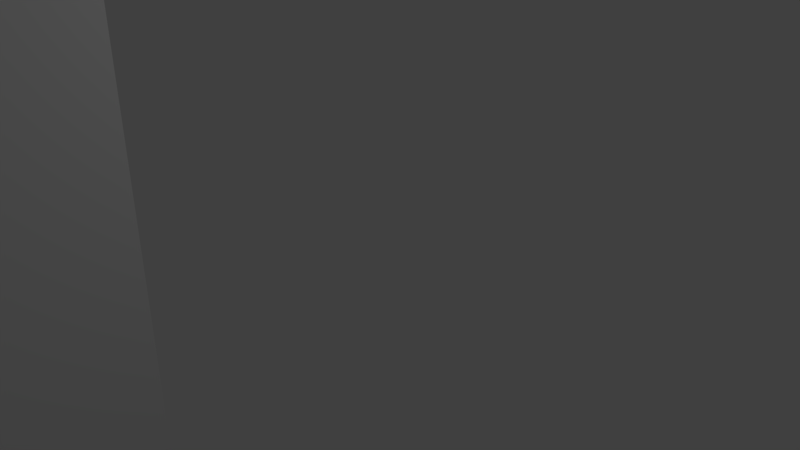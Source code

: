 # Source: SouthWall.blend  (saved by Blender 2.78.0; exported with 4.5.12 LTS)
import bpy
from mathutils import Matrix  # noqa: F401  (used for matrix-valued properties, if any)

bpy.ops.wm.read_factory_settings(use_empty=True)
scene = bpy.context.scene
scene.name = 'Scene'

# ---- collections
col_collection_1 = bpy.data.collections.new('Collection 1'); scene.collection.children.link(col_collection_1)

# ---- materials (node trees are filled in below, after node groups)
mat_material = bpy.data.materials.new('Material')
mat_material.alpha_threshold = 0.0
mat_material.use_transparent_shadow = False
mat_material.roughness = 0.5
mat_material.line_color = (0.0, 0.0, 0.0, 1.0)

# ---- material node trees

# ---- world
world_world = bpy.data.worlds.new('World'); scene.world = world_world
world_world.color = (0.05088, 0.05088, 0.05088)
world_world.use_sun_shadow = False
world_world.sun_shadow_jitter_overblur = 0.0
world_world.cycles.sampling_method = 'MANUAL'

# ---- cameras
cam_camera = bpy.data.cameras.new('Camera')
cam_camera.clip_end = 100.0
cam_camera.lens = 35.0
cam_camera.sensor_width = 32.0
cam_camera.sensor_height = 18.0
cam_camera.ortho_scale = 7.314
cam_camera.dof.focus_distance = 0.0
cam_camera.dof.aperture_fstop = 128.0

# ---- lights
light_lamp = bpy.data.lights.new('Lamp', 'POINT')
light_lamp.transmission_factor = 0.0
light_lamp.cutoff_distance = 30.0
light_lamp.energy = 100.0
light_lamp.shadow_buffer_clip_start = 1.001
light_lamp.shadow_soft_size = 0.1
light_lamp.shadow_maximum_resolution = 0.006
light_lamp.use_absolute_resolution = True

# ---- meshes
me_cube_012 = bpy.data.meshes.new('Cube.012')
me_cube_012.from_pydata([(0.002537, -6.866, -3.8), (-0.09246, -6.866, -3.8), (0.002537, -6.866, 3.8), (-0.09246, -6.866, 3.8), (0.002537, -6.866, 0.0), (-0.09246, -6.866, 0.0), (0.002537, -3.541, -3.8), (-0.04496, -6.866, -3.8), (0.002537, -6.866, 1.9), (-0.09246, -6.866, 1.9), (0.002537, -3.541, 3.8), (-0.04496, -6.866, 3.8), (0.002537, -6.866, -1.9), (-0.09246, -3.541, -3.8), (-0.09246, -6.866, -1.9), (-0.09246, -3.541, 3.8), (0.002537, -5.203, -3.8), (-0.06871, -6.866, -3.8), (0.002537, -6.866, 2.85), (-0.09246, -6.866, 2.85), (0.002537, -5.203, 3.8), (-0.06871, -6.866, 3.8), (0.002537, -6.866, -0.95), (-0.09246, -1.878, -3.8), (-0.09246, -6.866, -0.95), (-0.09246, -1.878, 3.8), (-0.09246, -1.878, 0.0), (0.002537, -1.878, -3.8), (-0.02121, -6.866, -3.8), (0.002537, -6.866, 0.95), (-0.09246, -6.866, 0.95), (0.002537, -1.878, 3.8), (-0.02121, -6.866, 3.8), (0.002537, -6.866, -2.85), (-0.09246, -5.203, -3.8), (-0.09246, -6.866, -2.85), (-0.09246, -5.203, 3.8), (0.002537, -1.878, 0.0), (0.002537, -1.878, -1.9), (-0.09246, -1.878, 1.9), (-0.09246, -1.878, -1.9), (0.002537, -1.878, 1.9), (0.002537, -1.878, 2.85), (0.002537, -1.878, 0.95), (-0.09246, -1.878, -2.85), (-0.09246, -1.878, 0.95), (0.002537, -1.878, -0.95), (0.002537, -1.878, -2.85), (-0.09246, -1.878, 2.85), (-0.09246, -1.878, -0.95), (0.002537, -6.034, -3.8), (-0.08059, -6.866, -3.8), (0.002537, -6.866, 3.325), (-0.09246, -6.866, 3.325), (0.002537, -6.034, 3.8), (-0.08059, -6.866, 3.8), (0.002537, -6.866, -0.475), (-0.09246, -6.866, -0.475), (0.002537, -2.709, -3.8), (-0.03309, -6.866, -3.8), (0.002537, -6.866, 1.425), (-0.09246, -6.866, 1.425), (0.002537, -2.709, 3.8), (-0.03309, -6.866, 3.8), (0.002537, -6.866, -2.375), (-0.09246, -4.372, -3.8), (-0.09246, -6.866, -2.375), (-0.09246, -4.372, 3.8), (0.002537, -4.372, -3.8), (-0.05684, -6.866, -3.8), (0.002537, -6.866, 2.375), (-0.09246, -6.866, 2.375), (0.002537, -4.372, 3.8), (-0.05684, -6.866, 3.8), (0.002537, -6.866, -1.425), (-0.09246, -2.709, -3.8), (-0.09246, -6.866, -1.425), (-0.09246, -2.709, 3.8), (-0.009338, -6.866, -3.8), (0.002537, -6.866, 0.475), (-0.09246, -6.866, 0.475), (-0.009338, -6.866, 3.8), (0.002537, -6.866, -3.325), (-0.09246, -6.034, -3.8), (-0.09246, -6.866, -3.325), (-0.09246, -6.034, 3.8), (0.002537, -1.878, 2.375), (0.002537, -1.878, 3.325), (0.002537, -1.878, 0.475), (0.002537, -1.878, 1.425), (-0.09246, -1.878, -3.325), (-0.09246, -1.878, -2.375), (-0.09246, -1.878, 0.475), (-0.09246, -1.878, 1.425), (0.002537, -1.878, -1.425), (0.002537, -1.878, -0.475), (0.002537, -1.878, -3.325), (0.002537, -1.878, -2.375), (-0.09246, -1.878, 2.375), (-0.09246, -1.878, 3.325), (-0.09246, -1.878, -1.425), (-0.09246, -1.878, -0.475), (0.002537, -6.45, -3.8), (-0.08653, -6.866, -3.8), (0.002537, -6.866, 3.562), (-0.09246, -6.866, 3.562), (0.002537, -6.45, 3.8), (-0.08653, -6.866, 3.8), (0.002537, -6.866, -0.2375), (-0.09246, -6.866, -0.2375), (0.002537, -6.45, 0.0), (0.002537, -3.125, -3.8), (-0.03903, -6.866, -3.8), (0.002537, -6.866, 1.663), (-0.09246, -6.866, 1.663), (0.002537, -3.125, 3.8), (-0.03903, -6.866, 3.8), (0.002537, -6.866, -2.138), (-0.09246, -3.956, -3.8), (-0.09246, -6.866, -2.138), (-0.09246, -3.956, 3.8), (0.002537, -6.45, -1.9), (0.002537, -3.541, -3.562), (-0.09246, -3.541, -3.562), (0.002537, -6.45, 1.9), (0.002537, -4.787, -3.8), (-0.06278, -6.866, -3.8), (0.002537, -6.866, 2.612), (-0.09246, -6.866, 2.612), (0.002537, -4.788, 3.8), (-0.06278, -6.866, 3.8), (0.002537, -6.866, -1.188), (-0.09246, -2.294, -3.8), (-0.09246, -6.866, -1.188), (-0.09246, -2.294, 3.8), (0.002537, -1.463, -3.8), (-0.01528, -6.866, -3.8), (0.002537, -6.866, 0.7125), (-0.09246, -6.866, 0.7125), (0.002537, -1.463, 3.8), (-0.01528, -6.866, 3.8), (0.002537, -6.866, -3.087), (-0.09246, -5.619, -3.8), (-0.09246, -6.866, -3.087), (-0.09246, -5.619, 3.8), (0.002537, -1.463, 0.0), (0.002537, -1.463, -1.9), (0.002537, -1.463, 1.9), (0.002537, -1.463, 2.85), (0.002537, -1.878, 2.138), (0.002537, -1.878, 3.087), (0.002537, -1.463, 0.95), (0.002537, -1.878, 0.2375), (0.002537, -1.878, 1.188), (0.002537, -6.45, 0.95), (-0.09246, -5.203, -3.562), (-0.09246, -1.878, -3.562), (-0.09246, -1.878, -2.612), (-0.09246, -1.878, 0.2375), (-0.09246, -1.878, 1.188), (0.002537, -1.463, -0.95), (0.002537, -1.878, -1.663), (0.002537, -1.878, -0.7125), (0.002537, -1.463, -2.85), (0.002537, -1.878, -3.562), (0.002537, -1.878, -2.612), (0.002537, -6.45, -2.85), (0.002537, -5.203, -3.562), (0.002537, -6.45, -0.95), (-0.09246, -1.878, 2.138), (-0.09246, -1.878, 3.087), (-0.09246, -1.878, -1.663), (-0.09246, -1.878, -0.7125), (0.002537, -6.45, 2.85), (0.002537, -5.619, -3.8), (-0.07465, -6.866, -3.8), (0.002537, -6.866, 3.087), (-0.09246, -6.866, 3.087), (0.002537, -5.619, 3.8), (-0.07465, -6.866, 3.8), (0.002537, -6.866, -0.7125), (-0.09246, -1.462, -3.8), (-0.09246, -6.866, -0.7125), (-0.09246, -1.462, 3.8), (-0.09246, -1.462, 0.0), (0.002537, -2.294, -3.8), (-0.02715, -6.866, -3.8), (0.002537, -6.866, 1.188), (-0.09246, -6.866, 1.188), (0.002537, -2.294, 3.8), (-0.02715, -6.866, 3.8), (0.002537, -6.866, -2.612), (-0.09246, -4.787, -3.8), (-0.09246, -6.866, -2.612), (-0.09246, -4.787, 3.8), (-0.09246, -1.462, 1.9), (-0.09246, -1.462, -1.9), (0.002537, -3.956, -3.8), (-0.0509, -6.866, -3.8), (0.002537, -6.866, 2.138), (-0.09246, -6.866, 2.138), (0.002537, -3.956, 3.8), (-0.0509, -6.866, 3.8), (0.002537, -6.866, -1.663), (-0.09246, -3.125, -3.8), (-0.09246, -6.866, -1.663), (-0.09246, -3.125, 3.8), (-0.003401, -6.866, -3.8), (0.002537, -6.866, 0.2375), (-0.09246, -6.866, 0.2375), (-0.003401, -6.866, 3.8), (0.002537, -6.866, -3.562), (-0.09246, -6.45, -3.8), (-0.09246, -6.866, -3.562), (-0.09246, -6.45, 3.8), (-0.09246, -6.45, 0.0), (-0.09246, -6.45, 1.9), (-0.09246, -3.541, 3.562), (-0.09246, -6.45, -1.9), (0.002537, -3.541, 3.562), (0.002537, -1.878, 2.612), (0.002537, -1.878, 3.562), (0.002537, -1.878, 0.7125), (0.002537, -1.878, 1.663), (-0.09246, -6.45, -0.95), (-0.09246, -6.45, -2.85), (-0.09246, -1.462, -2.85), (-0.09246, -1.878, -3.087), (-0.09246, -1.878, -2.138), (-0.09246, -6.45, 2.85), (-0.09246, -5.203, 3.562), (-0.09246, -6.45, 0.95), (-0.09246, -1.462, 0.95), (-0.09246, -1.878, 0.7125), (-0.09246, -1.878, 1.663), (0.002537, -1.878, -1.188), (0.002537, -1.878, -0.2375), (0.002537, -1.878, -3.087), (0.002537, -1.878, -2.138), (-0.09246, -1.462, 2.85), (-0.09246, -1.878, 2.612), (-0.09246, -1.878, 3.562), (-0.09246, -1.462, -0.95), (-0.09246, -1.878, -1.188), (-0.09246, -1.878, -0.2375), (0.002537, -5.203, 3.562), (0.002537, -4.372, 3.562), (0.002537, -6.45, 2.375), (-0.09246, -1.462, -1.425), (-0.09246, -2.709, 3.562), (-0.09246, -1.462, 2.375), (0.002537, -6.45, -1.425), (0.002537, -4.372, -3.562), (0.002537, -6.45, -3.325), (0.002537, -6.034, -3.562), (0.002537, -1.463, -2.375), (0.002537, -1.463, -3.325), (0.002537, -2.709, -3.562), (0.002537, -1.463, -0.475), (0.002537, -1.463, -1.425), (-0.09246, -1.462, 0.475), (-0.09246, -6.45, 1.425), (-0.09246, -6.45, 0.475), (-0.09246, -6.45, 3.325), (-0.09246, -6.034, 3.562), (-0.09246, -6.45, 2.375), (-0.09246, -2.709, -3.562), (-0.09246, -1.462, -3.325), (-0.09246, -6.45, -2.375), (-0.09246, -6.45, -3.325), (-0.09246, -6.034, -3.562), (-0.09246, -4.372, -3.562), (-0.09246, -6.45, -0.475), (-0.09246, -6.45, -1.425), (0.002537, -6.45, 0.475), (0.002537, -1.463, 1.425), (0.002537, -1.463, 0.475), (0.002537, -1.463, 3.325), (0.002537, -1.463, 2.375), (0.002537, -2.709, 3.562), (0.002537, -6.45, 1.425), (-0.09246, -1.462, -2.375), (-0.09246, -4.372, 3.562), (-0.09246, -1.462, 1.425), (0.002537, -6.45, -2.375), (0.002537, -6.45, -0.475), (-0.09246, -1.462, 3.325), (-0.09246, -1.462, -0.475), (0.002537, -6.45, 3.325), (0.002537, -6.034, 3.562), (0.002537, -5.619, 3.562), (0.002537, -6.45, 3.087), (-0.09246, -1.462, -0.2375), (-0.09246, -1.462, -0.7125), (-0.09246, -1.462, 3.562), (-0.09246, -1.462, 3.087), (0.002537, -6.45, -0.7125), (0.002537, -6.45, -2.612), (-0.09246, -1.462, 1.663), (-0.09246, -1.462, 1.188), (-0.09246, -4.787, 3.562), (-0.09246, -1.462, -2.138), (-0.09246, -1.462, -2.612), (0.002537, -6.45, 1.188), (0.002537, -2.294, 3.562), (0.002537, -1.463, 2.138), (0.002537, -1.463, 3.087), (0.002537, -1.463, 0.2375), (0.002537, -1.463, 1.188), (0.002537, -6.45, 0.2375), (-0.09246, -6.45, -1.188), (-0.09246, -6.45, -1.663), (-0.09246, -6.45, -0.2375), (-0.09246, -6.45, -0.7125), (-0.09246, -4.787, -3.562), (-0.09246, -3.956, -3.562), (-0.09246, -6.45, -3.087), (-0.09246, -6.45, -3.562), (-0.09246, -5.619, -3.562), (-0.09246, -6.45, -2.138), (-0.09246, -6.45, -2.612), (-0.09246, -1.462, -3.087), (-0.09246, -1.462, -3.562), (-0.09246, -3.125, -3.562), (-0.09246, -2.294, -3.562), (-0.09246, -6.45, 2.612), (-0.09246, -6.45, 2.138), (-0.09246, -6.45, 3.562), (-0.09246, -6.45, 3.087), (-0.09246, -6.45, 0.7125), (-0.09246, -6.45, 0.2375), (-0.09246, -6.45, 1.663), (-0.09246, -6.45, 1.188), (-0.09246, -1.462, 0.7125), (-0.09246, -1.462, 0.2375), (0.002537, -1.463, -1.663), (0.002537, -1.463, -0.7125), (0.002537, -2.294, -3.562), (0.002537, -3.125, -3.562), (0.002537, -1.463, -3.562), (0.002537, -1.463, -2.612), (0.002537, -5.619, -3.562), (0.002537, -6.45, -3.562), (0.002537, -3.956, -3.562), (0.002537, -4.787, -3.562), (0.002537, -6.45, -1.663), (-0.09246, -1.462, 2.612), (-0.09246, -1.462, 2.138), (-0.09246, -3.125, 3.562), (-0.09246, -1.462, -1.188), (-0.09246, -1.462, -1.663), (0.002537, -6.45, 2.138), (0.002537, -3.956, 3.562), (0.002537, -4.788, 3.562), (0.002537, -6.45, 2.612), (-0.09246, -2.294, 3.562), (0.002537, -6.45, -1.188), (0.002537, -6.45, -3.087), (0.002537, -1.463, -2.138), (0.002537, -1.463, -3.087), (0.002537, -1.463, -0.2375), (0.002537, -1.463, -1.188), (-0.09246, -5.619, 3.562), (0.002537, -6.45, 0.7125), (0.002537, -1.463, 1.663), (0.002537, -1.463, 0.7125), (0.002537, -1.463, 3.562), (0.002537, -1.463, 2.612), (0.002537, -3.125, 3.562), (0.002537, -6.45, 1.663), (-0.09246, -3.956, 3.562), (0.002537, -6.45, -2.138), (0.002537, -6.45, -0.2375), (0.002537, -6.45, 3.562), (0.002537, -6.45, -3.8), (0.002537, -6.866, -3.8), (0.002537, -6.866, 3.562), (0.002537, -6.866, 3.8), (0.002537, -6.45, 3.8), (0.002537, -6.866, -0.2375), (0.002537, -6.866, 0.0), (0.002537, -3.125, -3.8), (0.002537, -3.541, -3.8), (0.002537, -6.866, 1.663), (0.002537, -6.866, 1.9), (0.002537, -3.125, 3.8), (0.002537, -3.541, 3.8), (0.002537, -6.866, -2.138), (0.002537, -6.866, -1.9), (0.002537, -4.787, -3.8), (0.002537, -5.203, -3.8), (0.002537, -6.866, 2.612), (0.002537, -6.866, 2.85), (0.002537, -4.788, 3.8), (0.002537, -5.203, 3.8), (0.002537, -6.866, -1.188), (0.002537, -6.866, -0.95), (0.002537, -1.463, -3.8), (0.002537, -1.878, -3.8), (0.002537, -6.866, 0.7125), (0.002537, -6.866, 0.95), (0.002537, -1.463, 3.8), (0.002537, -1.878, 3.8), (0.002537, -6.866, -3.087), (0.002537, -6.866, -2.85), (0.002537, -1.878, 2.138), (0.002537, -1.878, 1.9), (0.002537, -1.878, 3.087), (0.002537, -1.878, 2.85), (0.002537, -1.878, 0.2375), (0.002537, -1.878, 0.0), (0.002537, -1.878, 1.188), (0.002537, -1.878, 0.95), (0.002537, -1.878, -1.663), (0.002537, -1.878, -1.9), (0.002537, -1.878, -0.7125), (0.002537, -1.878, -0.95), (0.002537, -1.878, -3.562), (0.002537, -1.878, -2.612), (0.002537, -1.878, -2.85), (0.002537, -5.619, -3.8), (0.002537, -6.034, -3.8), (0.002537, -6.866, 3.087), (0.002537, -6.866, 3.325), (0.002537, -5.619, 3.8), (0.002537, -6.034, 3.8), (0.002537, -6.866, -0.7125), (0.002537, -6.866, -0.475), (0.002537, -2.294, -3.8), (0.002537, -2.709, -3.8), (0.002537, -6.866, 1.188), (0.002537, -6.866, 1.425), (0.002537, -2.294, 3.8), (0.002537, -2.709, 3.8), (0.002537, -6.866, -2.612), (0.002537, -6.866, -2.375), (0.002537, -3.956, -3.8), (0.002537, -4.372, -3.8), (0.002537, -6.866, 2.138), (0.002537, -6.866, 2.375), (0.002537, -3.956, 3.8), (0.002537, -4.372, 3.8), (0.002537, -6.866, -1.663), (0.002537, -6.866, -1.425), (0.002537, -6.866, 0.2375), (0.002537, -6.866, 0.475), (0.002537, -6.866, -3.562), (0.002537, -6.866, -3.325), (0.002537, -1.878, 2.612), (0.002537, -1.878, 2.375), (0.002537, -1.878, 3.562), (0.002537, -1.878, 3.325), (0.002537, -1.878, 0.7125), (0.002537, -1.878, 0.475), (0.002537, -1.878, 1.663), (0.002537, -1.878, 1.425), (0.002537, -1.878, -1.188), (0.002537, -1.878, -1.425), (0.002537, -1.878, -0.2375), (0.002537, -1.878, -0.475), (0.002537, -1.878, -3.087), (0.002537, -1.878, -3.325), (0.002537, -1.878, -2.138), (0.002537, -1.878, -2.375), (0.002537, -5.619, 3.562), (0.002537, -6.034, 3.562), (0.002537, -5.203, 3.562), (0.002537, -6.45, 3.087), (0.002537, -6.45, 2.85), (0.002537, -6.45, 3.325), (0.002537, -6.45, -0.7125), (0.002537, -6.45, -0.95), (0.002537, -6.45, -0.475), (0.002537, -6.45, -2.612), (0.002537, -6.45, -2.85), (0.002537, -6.45, -2.375), (0.002537, -6.45, 1.188), (0.002537, -6.45, 0.95), (0.002537, -6.45, 1.425), (0.002537, -2.294, 3.562), (0.002537, -2.709, 3.562), (0.002537, -1.463, 2.138), (0.002537, -1.463, 1.9), (0.002537, -1.463, 2.375), (0.002537, -1.463, 3.087), (0.002537, -1.463, 2.85), (0.002537, -1.463, 3.325), (0.002537, -1.463, 0.2375), (0.002537, -1.463, 0.0), (0.002537, -1.463, 0.475), (0.002537, -1.463, 1.188), (0.002537, -1.463, 0.95), (0.002537, -1.463, 1.425), (0.002537, -6.45, 0.2375), (0.002537, -6.45, 0.0), (0.002537, -6.45, 0.475), (0.002537, -1.463, -1.663), (0.002537, -1.463, -1.9), (0.002537, -1.463, -1.425), (0.002537, -1.463, -0.7125), (0.002537, -1.463, -0.95), (0.002537, -1.463, -0.475), (0.002537, -2.294, -3.562), (0.002537, -2.709, -3.562), (0.002537, -3.125, -3.562), (0.002537, -3.541, -3.562), (0.002537, -1.463, -3.562), (0.002537, -1.463, -3.325), (0.002537, -1.463, -2.612), (0.002537, -1.463, -2.85), (0.002537, -1.463, -2.375), (0.002537, -5.619, -3.562), (0.002537, -6.034, -3.562), (0.002537, -5.203, -3.562), (0.002537, -6.45, -3.562), (0.002537, -6.45, -3.325), (0.002537, -3.956, -3.562), (0.002537, -4.372, -3.562), (0.002537, -4.787, -3.562), (0.002537, -6.45, -1.663), (0.002537, -6.45, -1.9), (0.002537, -6.45, -1.425), (0.002537, -6.45, 2.138), (0.002537, -6.45, 1.9), (0.002537, -6.45, 2.375), (0.002537, -3.956, 3.562), (0.002537, -4.372, 3.562), (0.002537, -3.541, 3.562), (0.002537, -4.788, 3.562), (0.002537, -6.45, 2.612), (0.002537, -6.45, -1.188), (0.002537, -6.45, -3.087), (0.002537, -1.463, -2.138), (0.002537, -1.463, -3.087), (0.002537, -1.463, -0.2375), (0.002537, -1.463, -1.188), (0.002537, -6.45, 0.7125), (0.002537, -1.463, 1.663), (0.002537, -1.463, 0.7125), (0.002537, -1.463, 3.562), (0.002537, -1.463, 2.612), (0.002537, -3.125, 3.562), (0.002537, -6.45, 1.663), (0.002537, -6.45, -2.138), (0.002537, -6.45, -0.2375), (0.002537, -6.45, 3.562)], [], [(60, 187, 430, 431), (139, 31, 402, 401), (76, 133, 24, 182, 57, 109, 5, 209, 80, 138, 30, 188, 61, 114, 9, 200, 71, 128, 19, 177, 53, 105, 327, 263, 328, 229, 325, 265, 326, 216, 331, 261, 332, 231, 329, 262, 330, 215, 312, 272, 313, 224, 310, 273, 311, 218, 319, 268, 320, 225, 316, 269, 317, 213, 84, 143, 35, 193, 66, 119, 14, 205), (101, 244, 26, 158, 92, 233, 45, 159, 93, 234, 39, 169, 98, 240, 48, 170, 99, 241, 294, 286, 295, 239, 346, 250, 347, 195, 298, 283, 299, 232, 333, 260, 334, 184, 292, 287, 293, 242, 349, 248, 350, 196, 301, 281, 302, 226, 321, 267, 322, 156, 90, 227, 44, 157, 91, 228, 40, 171, 100, 243, 49, 172), (120, 15, 206, 77, 134, 25, 241, 355, 249, 348, 217, 370, 282, 300, 230, 362, 264, 327, 214, 85, 144, 36, 194, 67), (241, 25, 183, 294), (156, 164, 96, 237, 47, 165, 97, 238, 38, 161, 94, 235, 46, 162, 95, 236, 37, 152, 88, 222, 43, 153, 89, 223, 41, 149, 86, 220, 42, 150, 87, 221, 241, 99, 170, 48, 240, 98, 169, 39, 234, 93, 159, 45, 233, 92, 158, 26, 244, 101, 172, 49, 243, 100, 171, 40, 228, 91, 157, 44, 227, 90), (1, 213, 317, 212), (23, 156, 322, 181), (314, 271, 315, 123, 323, 266, 324, 156, 23, 132, 75, 204, 13, 118, 65, 192, 34, 142, 83, 212, 317, 270, 318, 155), (105, 3, 214, 327), (14, 119, 66, 193, 35, 143, 84, 213, 1, 103, 51, 175, 17, 126, 69, 198, 7, 112, 59, 186, 28, 136, 78, 207, 0, 211, 82, 141, 33, 191, 64, 117, 12, 203, 74, 131, 22, 180, 56, 108, 4, 208, 79, 137, 29, 187, 60, 113, 8, 199, 70, 127, 18, 176, 52, 104, 2, 210, 81, 140, 32, 190, 63, 116, 11, 202, 73, 130, 21, 179, 55, 107, 3, 105, 53, 177, 19, 128, 71, 200, 9, 114, 61, 188, 30, 138, 80, 209, 5, 109, 57, 182, 24, 133, 76, 205), (276, 365, 538, 489), (82, 211, 446, 447), (176, 18, 392, 422), (364, 147, 482, 537), (327, 373, 288, 291, 173, 354, 247, 351, 124, 369, 280, 303, 154, 363, 274, 309, 110, 372, 285, 296, 168, 356, 251, 345, 121, 371, 284, 297, 166, 357, 253, 342, 317, 269, 316, 225, 320, 268, 319, 218, 311, 273, 310, 224, 313, 272, 312, 215, 330, 262, 329, 231, 332, 261, 331, 216, 326, 265, 325, 229, 328, 263), (373, 327, 264, 362, 230, 300, 282, 370, 217, 348, 249, 355, 241, 221, 304, 279, 368, 219, 352, 246, 353, 245, 290, 289), (342, 254, 341, 167, 344, 252, 343, 122, 338, 257, 337, 164, 156, 324, 266, 323, 123, 315, 271, 314, 155, 318, 270, 317), (72, 129, 393, 441), (275, 364, 537, 492), (545, 378, 377, 376), (539, 401, 402, 450), (397, 506, 417, 398), (544, 494, 493, 495, 536, 477, 476, 478, 542, 523, 522, 524, 529, 468, 467, 469, 545, 376, 423, 422, 392, 391, 439, 438, 384, 383, 431, 430, 400, 399, 445, 444, 380, 379, 427, 426, 396, 395, 443, 442, 388, 387, 435, 434, 404, 403, 447, 446, 514, 515, 531, 474, 473, 475, 543, 520, 519, 521, 530, 471, 470, 472), (374, 514, 446, 375), (502, 503, 504, 505, 516, 517, 518, 513, 511, 512, 514, 374, 421, 420, 390, 389, 437, 436, 382, 381, 429, 428, 398, 417), (385, 386, 440, 441, 393, 394, 424, 425, 378, 545, 465, 464, 466, 528, 526, 525, 527, 541, 480, 479, 450, 402, 432, 433), (540, 485, 484, 486, 539, 450, 451, 407, 408, 448, 449, 405, 406, 454, 455, 411, 412, 452, 453, 409, 410, 458, 459, 415, 416, 456, 457, 413, 414, 462, 463, 418, 419, 460, 461, 417, 506, 507, 533, 509, 508, 510, 532, 497, 496, 498, 535, 500, 499, 501, 534, 488, 487, 489, 538, 491, 490, 492, 537, 482, 481, 483), (365, 151, 491, 538), (102, 50, 421, 374), (20, 178, 424, 394), (6, 111, 381, 382), (277, 366, 539, 486), (131, 74, 443, 395), (189, 62, 433, 432), (366, 139, 401, 539), (220, 86, 449, 448), (278, 367, 540, 483), (104, 52, 423, 376), (33, 141, 403, 404), (221, 87, 451, 450), (208, 4, 380, 444), (367, 148, 485, 540), (146, 335, 496, 497), (124, 351, 522, 523), (222, 88, 453, 452), (8, 113, 383, 384), (219, 368, 541, 527), (335, 259, 498, 496), (351, 247, 524, 522), (223, 89, 455, 454), (368, 279, 480, 541), (160, 336, 499, 500), (180, 22, 396, 426), (246, 352, 525, 526), (280, 369, 542, 478), (54, 106, 378, 425), (336, 258, 501, 499), (352, 219, 527, 525), (64, 191, 434, 435), (369, 124, 523, 542), (337, 257, 503, 502), (245, 353, 528, 466), (115, 10, 386, 385), (164, 337, 502, 417), (149, 41, 406, 405), (353, 246, 526, 528), (338, 122, 505, 504), (150, 42, 408, 407), (247, 354, 529, 524), (235, 94, 457, 456), (154, 303, 476, 477), (257, 338, 504, 503), (152, 37, 410, 409), (354, 173, 468, 529), (236, 95, 459, 458), (137, 79, 445, 399), (303, 280, 478, 476), (153, 43, 412, 411), (185, 27, 398, 428), (237, 96, 461, 460), (108, 56, 427, 379), (279, 304, 479, 480), (238, 97, 463, 462), (68, 197, 436, 437), (211, 0, 375, 446), (304, 221, 450, 479), (12, 117, 387, 388), (147, 305, 481, 482), (305, 278, 483, 481), (135, 339, 506, 397), (187, 29, 400, 430), (284, 371, 543, 475), (339, 256, 507, 506), (161, 38, 414, 413), (70, 199, 438, 439), (371, 121, 520, 543), (163, 340, 508, 509), (162, 46, 416, 415), (289, 290, 464, 465), (148, 306, 484, 485), (111, 58, 429, 381), (340, 255, 510, 508), (290, 245, 466, 464), (306, 277, 486, 484), (341, 254, 512, 511), (165, 47, 419, 418), (31, 189, 432, 402), (251, 356, 530, 521), (173, 291, 467, 468), (16, 125, 389, 390), (42, 220, 448, 408), (145, 307, 487, 488), (167, 341, 511, 513), (356, 168, 471, 530), (291, 288, 469, 467), (141, 82, 447, 403), (201, 72, 441, 440), (307, 276, 489, 487), (43, 222, 452, 412), (285, 372, 544, 472), (151, 308, 490, 491), (113, 60, 431, 383), (254, 342, 514, 512), (41, 223, 454, 406), (372, 110, 494, 544), (308, 275, 492, 490), (18, 127, 391, 392), (110, 309, 493, 494), (342, 253, 515, 514), (191, 33, 404, 434), (50, 174, 420, 421), (309, 274, 495, 493), (343, 252, 517, 516), (253, 357, 531, 515), (62, 115, 385, 433), (122, 343, 516, 505), (357, 166, 474, 531), (86, 149, 405, 449), (74, 203, 442, 443), (344, 167, 513, 518), (255, 358, 532, 510), (129, 20, 394, 393), (87, 150, 407, 451), (46, 235, 456, 416), (252, 344, 518, 517), (52, 176, 422, 423), (358, 146, 497, 532), (88, 152, 409, 453), (37, 236, 458, 410), (256, 359, 533, 507), (89, 153, 411, 455), (47, 237, 460, 419), (197, 6, 382, 436), (359, 163, 509, 533), (38, 238, 462, 414), (0, 102, 374, 375), (258, 360, 534, 501), (117, 64, 435, 387), (178, 54, 425, 424), (360, 145, 488, 534), (373, 289, 465, 545), (259, 361, 535, 498), (22, 131, 395, 396), (288, 373, 545, 469), (199, 8, 384, 438), (361, 160, 500, 535), (94, 161, 413, 457), (2, 104, 376, 377), (95, 162, 415, 459), (96, 164, 417, 461), (121, 345, 519, 520), (79, 208, 444, 445), (168, 296, 470, 471), (97, 165, 418, 463), (345, 251, 521, 519), (125, 68, 437, 389), (56, 180, 426, 427), (10, 201, 440, 386), (296, 285, 472, 470), (106, 2, 377, 378), (27, 135, 397, 398), (127, 70, 439, 391), (174, 16, 390, 420), (274, 363, 536, 495), (166, 297, 473, 474), (29, 137, 399, 400), (58, 185, 428, 429), (203, 12, 388, 442), (363, 154, 477, 536), (297, 284, 475, 473), (4, 108, 379, 380), (184, 334, 260, 333, 232, 299, 283, 298, 195, 347, 250, 346, 239, 295, 286, 294, 183, 401, 539, 486, 484, 485, 540, 483, 481, 482, 537, 492, 490, 491, 538, 489, 487, 488, 534, 501, 499, 500, 535, 498, 496, 497, 532, 510, 508, 509, 533, 507, 506, 397, 181, 322, 267, 321, 226, 302, 281, 301, 196, 350, 248, 349, 242, 293, 287, 292), (106, 54, 178, 20, 129, 72, 201, 10, 115, 62, 189, 31, 139, 401, 183, 25, 134, 77, 206, 15, 120, 67, 194, 36, 144, 85, 214, 3, 107, 55, 179, 21, 130, 73, 202, 11, 116, 63, 190, 32, 140, 81, 210, 2), (51, 103, 1, 212, 83, 142, 34, 192, 65, 118, 13, 204, 75, 132, 23, 181, 397, 398, 428, 429, 381, 382, 436, 437, 389, 390, 420, 421, 374, 375, 0, 207, 78, 136, 28, 186, 59, 112, 7, 198, 69, 126, 17, 175), (515, 514, 512, 511, 513, 518, 517, 516, 505, 504, 503, 502, 417, 461), (90, 156, 324, 266, 323, 123, 315, 271, 314, 155, 318, 270, 317, 269), (515, 461, 90, 269), (479, 480, 541, 527, 525, 526, 528, 466, 464, 465, 545, 469, 451, 450), (241, 99, 263, 327, 264, 362, 230, 300, 282, 370, 217, 348, 249, 355), (469, 263, 99, 451)])
me_cube_012.materials.append(mat_material)
me_cube_012.use_remesh_preserve_volume = False
me_cube_012.use_remesh_preserve_attributes = False
me_cube_012.use_mirror_vertex_groups = False
me_cube_012.update()
me_cube_006 = bpy.data.meshes.new('Cube.006')
me_cube_006.from_pydata([(0.1, -7.0, -4.0), (-0.1, -7.0, -4.0), (0.1, -7.0, 4.0), (-0.1, -7.0, 4.0), (0.1, -7.0, 0.0), (-0.1, -7.0, 0.0), (0.1, -3.5, -4.0), (-2.839e-08, -7.0, -4.0), (0.1, -7.0, 2.0), (-0.1, -7.0, 2.0), (-7.31e-08, -7.0, 4.0), (0.1, -7.0, -2.0), (-0.1, -3.5, -4.0), (-0.1, -7.0, -2.0), (0.1, -5.25, -4.0), (-0.05, -7.0, -4.0), (0.1, -7.0, 3.0), (-0.1, -7.0, 3.0), (-0.05, -7.0, 4.0), (0.1, -7.0, -1.0), (-0.1, -1.75, -4.0), (-0.1, -7.0, -1.0), (-0.1, -1.75, 4.0), (-0.1, -1.75, 0.0), (0.1, -1.75, -4.0), (0.05, -7.0, -4.0), (0.1, -7.0, 1.0), (-0.1, -7.0, 1.0), (0.1, -1.75, 4.0), (0.05, -7.0, 4.0), (0.1, -7.0, -3.0), (-0.1, -5.25, -4.0), (-0.1, -7.0, -3.0), (0.1, -1.75, 0.0), (0.1, -1.75, -2.0), (-0.1, -1.75, 2.0), (-0.1, -1.75, -2.0), (0.1, -1.75, 2.0), (0.1, -1.75, 3.0), (0.1, -1.75, 1.0), (-0.1, -1.75, -3.0), (-0.1, -1.75, 1.0), (0.1, -1.75, -1.0), (0.1, -1.75, -3.0), (-0.1, -1.75, 3.0), (-0.1, -1.75, -1.0), (0.1, -6.125, -4.0), (-0.075, -7.0, -4.0), (0.1, -7.0, 3.5), (-0.1, -7.0, 3.5), (-0.075, -7.0, 4.0), (0.1, -7.0, -0.5), (-0.1, -7.0, -0.5), (0.1, -2.625, -4.0), (0.025, -7.0, -4.0), (0.1, -7.0, 1.5), (-0.1, -7.0, 1.5), (0.025, -7.0, 4.0), (0.1, -7.0, -2.5), (-0.1, -4.375, -4.0), (-0.1, -7.0, -2.5), (0.1, -4.375, -4.0), (-0.025, -7.0, -4.0), (0.1, -7.0, 2.5), (-0.1, -7.0, 2.5), (-0.025, -7.0, 4.0), (0.1, -7.0, -1.5), (-0.1, -2.625, -4.0), (-0.1, -7.0, -1.5), (0.075, -7.0, -4.0), (0.1, -7.0, 0.5), (-0.1, -7.0, 0.5), (0.075, -7.0, 4.0), (0.1, -7.0, -3.5), (-0.1, -6.125, -4.0), (-0.1, -7.0, -3.5), (0.1, -1.75, 2.5), (0.1, -1.75, 3.5), (0.1, -1.75, 0.5), (0.1, -1.75, 1.5), (-0.1, -1.75, -3.5), (-0.1, -1.75, -2.5), (-0.1, -1.75, 0.5), (-0.1, -1.75, 1.5), (0.1, -1.75, -1.5), (0.1, -1.75, -0.5), (0.1, -1.75, -3.5), (0.1, -1.75, -2.5), (-0.1, -1.75, 2.5), (-0.1, -1.75, 3.5), (-0.1, -1.75, -1.5), (-0.1, -1.75, -0.5), (0.1, -6.562, -4.0), (-0.0875, -7.0, -4.0), (0.1, -7.0, 3.75), (-0.1, -7.0, 3.75), (0.1, -6.563, 4.0), (-0.0875, -7.0, 4.0), (0.1, -7.0, -0.25), (-0.1, -7.0, -0.25), (0.1, -6.563, 0.0), (0.1, -3.062, -4.0), (0.0125, -7.0, -4.0), (0.1, -7.0, 1.75), (-0.1, -7.0, 1.75), (0.0125, -7.0, 4.0), (0.1, -7.0, -2.25), (-0.1, -3.937, -4.0), (-0.1, -7.0, -2.25), (0.1, -6.563, -2.0), (0.1, -3.5, -3.75), (-0.1, -3.5, -3.75), (0.1, -6.563, 2.0), (0.1, -4.812, -4.0), (-0.0375, -7.0, -4.0), (0.1, -7.0, 2.75), (-0.1, -7.0, 2.75), (-0.0375, -7.0, 4.0), (0.1, -7.0, -1.25), (-0.1, -2.187, -4.0), (-0.1, -7.0, -1.25), (0.1, -1.312, -4.0), (0.0625, -7.0, -4.0), (0.1, -7.0, 0.75), (-0.1, -7.0, 0.75), (0.1, -1.313, 4.0), (0.0625, -7.0, 4.0), (0.1, -7.0, -3.25), (-0.1, -5.687, -4.0), (-0.1, -7.0, -3.25), (0.1, -1.313, 0.0), (0.1, -1.313, -2.0), (0.1, -1.313, 2.0), (0.1, -1.313, 3.0), (0.1, -1.75, 2.25), (0.1, -1.75, 3.25), (0.1, -1.313, 1.0), (0.1, -1.75, 0.25), (0.1, -1.75, 1.25), (0.1, -6.563, 1.0), (-0.1, -5.25, -3.75), (-0.1, -1.75, -3.75), (-0.1, -1.75, -2.75), (-0.1, -1.75, 0.25), (-0.1, -1.75, 1.25), (0.1, -1.313, -1.0), (0.1, -1.75, -1.75), (0.1, -1.75, -0.75), (0.1, -1.313, -3.0), (0.1, -1.75, -3.75), (0.1, -1.75, -2.75), (0.1, -6.563, -3.0), (0.1, -5.25, -3.75), (0.1, -6.563, -1.0), (-0.1, -1.75, 2.25), (-0.1, -1.75, 3.25), (-0.1, -1.75, -1.75), (-0.1, -1.75, -0.75), (0.1, -6.563, 3.0), (0.1, -5.688, -4.0), (-0.0625, -7.0, -4.0), (0.1, -7.0, 3.25), (-0.1, -7.0, 3.25), (-0.0625, -7.0, 4.0), (0.1, -7.0, -0.75), (-0.1, -1.312, -4.0), (-0.1, -7.0, -0.75), (-0.1, -1.312, 4.0), (-0.1, -1.312, 0.0), (0.1, -2.188, -4.0), (0.0375, -7.0, -4.0), (0.1, -7.0, 1.25), (-0.1, -7.0, 1.25), (0.0375, -7.0, 4.0), (0.1, -7.0, -2.75), (-0.1, -4.812, -4.0), (-0.1, -7.0, -2.75), (-0.1, -1.312, 2.0), (-0.1, -1.312, -2.0), (0.1, -3.938, -4.0), (-0.0125, -7.0, -4.0), (0.1, -7.0, 2.25), (-0.1, -7.0, 2.25), (-0.0125, -7.0, 4.0), (0.1, -7.0, -1.75), (-0.1, -3.062, -4.0), (-0.1, -7.0, -1.75), (0.0875, -7.0, -4.0), (0.1, -7.0, 0.25), (-0.1, -7.0, 0.25), (0.0875, -7.0, 4.0), (0.1, -7.0, -3.75), (-0.1, -6.562, -4.0), (-0.1, -7.0, -3.75), (-0.1, -6.562, 4.0), (-0.1, -6.562, 0.0), (-0.1, -6.562, 2.0), (-0.1, -6.562, -2.0), (0.1, -1.75, 2.75), (0.1, -1.75, 3.75), (0.1, -1.75, 0.75), (0.1, -1.75, 1.75), (-0.1, -6.562, -1.0), (-0.1, -6.562, -3.0), (-0.1, -1.312, -3.0), (-0.1, -1.75, -3.25), (-0.1, -1.75, -2.25), (-0.1, -6.562, 3.0), (-0.1, -6.562, 1.0), (-0.1, -1.312, 1.0), (-0.1, -1.75, 0.75), (-0.1, -1.75, 1.75), (0.1, -1.75, -1.25), (0.1, -1.75, -0.25), (0.1, -1.75, -3.25), (0.1, -1.75, -2.25), (-0.1, -1.312, 3.0), (-0.1, -1.75, 2.75), (-0.1, -1.75, 3.75), (-0.1, -1.312, -1.0), (-0.1, -1.75, -1.25), (-0.1, -1.75, -0.25), (0.1, -6.563, 2.5), (-0.1, -1.312, -1.5), (-0.1, -1.312, 2.5), (0.1, -6.563, -1.5), (0.1, -4.375, -3.75), (0.1, -6.562, -3.5), (0.1, -6.125, -3.75), (0.1, -1.313, -2.5), (0.1, -1.313, -3.5), (0.1, -2.625, -3.75), (0.1, -1.313, -0.5), (0.1, -1.313, -1.5), (-0.1, -1.312, 0.5), (-0.1, -6.562, 1.5), (-0.1, -6.562, 0.5), (-0.1, -6.562, 3.5), (-0.1, -6.562, 2.5), (-0.1, -2.625, -3.75), (-0.1, -1.312, -3.5), (-0.1, -6.562, -2.5), (-0.1, -6.562, -3.5), (-0.1, -6.125, -3.75), (-0.1, -4.375, -3.75), (-0.1, -6.562, -0.5), (-0.1, -6.562, -1.5), (0.1, -6.563, 0.5), (0.1, -1.313, 1.5), (0.1, -1.313, 0.5), (0.1, -1.313, 3.5), (0.1, -1.313, 2.5), (0.1, -6.563, 1.5), (-0.1, -1.312, -2.5), (-0.1, -1.312, 1.5), (0.1, -6.563, -2.5), (0.1, -6.563, -0.5), (-0.1, -1.312, 3.5), (-0.1, -1.312, -0.5), (0.1, -6.563, 3.5), (0.1, -6.563, 3.25), (-0.1, -1.312, -0.25), (-0.1, -1.312, -0.75), (-0.1, -1.312, 3.75), (-0.1, -1.312, 3.25), (0.1, -6.563, -0.75), (0.1, -6.563, -2.75), (-0.1, -1.312, 1.75), (-0.1, -1.312, 1.25), (-0.1, -1.312, -2.25), (-0.1, -1.312, -2.75), (0.1, -6.563, 1.25), (0.1, -1.313, 2.25), (0.1, -1.313, 3.25), (0.1, -1.313, 0.25), (0.1, -1.313, 1.25), (0.1, -6.563, 0.25), (-0.1, -6.562, -1.25), (-0.1, -6.562, -1.75), (-0.1, -6.562, -0.25), (-0.1, -6.562, -0.75), (-0.1, -4.812, -3.75), (-0.1, -3.937, -3.75), (-0.1, -6.562, -3.25), (-0.1, -6.562, -3.75), (-0.1, -5.687, -3.75), (-0.1, -6.562, -2.25), (-0.1, -6.562, -2.75), (-0.1, -1.312, -3.25), (-0.1, -1.312, -3.75), (-0.1, -3.062, -3.75), (-0.1, -2.187, -3.75), (-0.1, -6.562, 2.75), (-0.1, -6.562, 2.25), (-0.1, -6.562, 3.75), (-0.1, -6.562, 3.25), (-0.1, -6.562, 0.75), (-0.1, -6.562, 0.25), (-0.1, -6.562, 1.75), (-0.1, -6.562, 1.25), (-0.1, -1.312, 0.75), (-0.1, -1.312, 0.25), (0.1, -1.313, -1.75), (0.1, -1.313, -0.75), (0.1, -2.188, -3.75), (0.1, -3.062, -3.75), (0.1, -1.313, -3.75), (0.1, -1.313, -2.75), (0.1, -5.688, -3.75), (0.1, -6.562, -3.75), (0.1, -3.938, -3.75), (0.1, -4.812, -3.75), (0.1, -6.563, -1.75), (-0.1, -1.312, 2.75), (-0.1, -1.312, 2.25), (-0.1, -1.312, -1.25), (-0.1, -1.312, -1.75), (0.1, -6.563, 2.25), (0.1, -6.563, 2.75), (0.1, -6.563, -1.25), (0.1, -6.562, -3.25), (0.1, -1.313, -2.25), (0.1, -1.313, -3.25), (0.1, -1.313, -0.25), (0.1, -1.313, -1.25), (0.1, -6.563, 0.75), (0.1, -1.313, 1.75), (0.1, -1.313, 0.75), (0.1, -1.313, 3.75), (0.1, -1.313, 2.75), (0.1, -6.563, 1.75), (0.1, -6.563, -2.25), (0.1, -6.563, -0.25), (0.1, -6.563, 3.75), (0.1, -6.562, -4.0), (0.1, -7.0, -4.0), (0.1, -7.0, 3.75), (0.1, -7.0, 4.0), (0.1, -6.563, 4.0), (0.1, -7.0, -0.25), (0.1, -7.0, 0.0), (0.1, -3.062, -4.0), (0.1, -3.5, -4.0), (0.1, -7.0, 1.75), (0.1, -7.0, 2.0), (0.1, -7.0, -2.25), (0.1, -7.0, -2.0), (0.1, -4.812, -4.0), (0.1, -5.25, -4.0), (0.1, -7.0, 2.75), (0.1, -7.0, 3.0), (0.1, -7.0, -1.25), (0.1, -7.0, -1.0), (0.1, -1.312, -4.0), (0.1, -1.75, -4.0), (0.1, -7.0, 0.75), (0.1, -7.0, 1.0), (0.1, -1.313, 4.0), (0.1, -1.75, 4.0), (0.1, -7.0, -3.25), (0.1, -7.0, -3.0), (0.1, -1.75, 2.25), (0.1, -1.75, 2.0), (0.1, -1.75, 3.25), (0.1, -1.75, 3.0), (0.1, -1.75, 0.25), (0.1, -1.75, 0.0), (0.1, -1.75, 1.25), (0.1, -1.75, 1.0), (0.1, -1.75, -1.75), (0.1, -1.75, -2.0), (0.1, -1.75, -0.75), (0.1, -1.75, -1.0), (0.1, -1.75, -3.75), (0.1, -1.75, -2.75), (0.1, -1.75, -3.0), (0.1, -5.688, -4.0), (0.1, -6.125, -4.0), (0.1, -7.0, 3.25), (0.1, -7.0, 3.5), (0.1, -7.0, -0.75), (0.1, -7.0, -0.5), (0.1, -2.188, -4.0), (0.1, -2.625, -4.0), (0.1, -7.0, 1.25), (0.1, -7.0, 1.5), (0.1, -7.0, -2.75), (0.1, -7.0, -2.5), (0.1, -3.938, -4.0), (0.1, -4.375, -4.0), (0.1, -7.0, 2.25), (0.1, -7.0, 2.5), (0.1, -7.0, -1.75), (0.1, -7.0, -1.5), (0.1, -7.0, 0.25), (0.1, -7.0, 0.5), (0.1, -7.0, -3.75), (0.1, -7.0, -3.5), (0.1, -1.75, 2.75), (0.1, -1.75, 2.5), (0.1, -1.75, 3.75), (0.1, -1.75, 3.5), (0.1, -1.75, 0.75), (0.1, -1.75, 0.5), (0.1, -1.75, 1.75), (0.1, -1.75, 1.5), (0.1, -1.75, -1.25), (0.1, -1.75, -1.5), (0.1, -1.75, -0.25), (0.1, -1.75, -0.5), (0.1, -1.75, -3.25), (0.1, -1.75, -3.5), (0.1, -1.75, -2.25), (0.1, -1.75, -2.5), (0.1, -6.563, 3.25), (0.1, -6.563, 3.0), (0.1, -6.563, 3.5), (0.1, -6.563, -0.75), (0.1, -6.563, -1.0), (0.1, -6.563, -0.5), (0.1, -6.563, -2.75), (0.1, -6.563, -3.0), (0.1, -6.563, -2.5), (0.1, -6.563, 1.25), (0.1, -6.563, 1.0), (0.1, -6.563, 1.5), (0.1, -1.313, 2.25), (0.1, -1.313, 2.0), (0.1, -1.313, 2.5), (0.1, -1.313, 3.25), (0.1, -1.313, 3.0), (0.1, -1.313, 3.5), (0.1, -1.313, 0.25), (0.1, -1.313, 0.0), (0.1, -1.313, 0.5), (0.1, -1.313, 1.25), (0.1, -1.313, 1.0), (0.1, -1.313, 1.5), (0.1, -6.563, 0.25), (0.1, -6.563, 0.0), (0.1, -6.563, 0.5), (0.1, -1.313, -1.75), (0.1, -1.313, -2.0), (0.1, -1.313, -1.5), (0.1, -1.313, -0.75), (0.1, -1.313, -1.0), (0.1, -1.313, -0.5), (0.1, -2.188, -3.75), (0.1, -2.625, -3.75), (0.1, -3.062, -3.75), (0.1, -3.5, -3.75), (0.1, -1.313, -3.75), (0.1, -1.313, -3.5), (0.1, -1.313, -2.75), (0.1, -1.313, -3.0), (0.1, -1.313, -2.5), (0.1, -5.688, -3.75), (0.1, -6.125, -3.75), (0.1, -5.25, -3.75), (0.1, -6.562, -3.75), (0.1, -6.562, -3.5), (0.1, -3.938, -3.75), (0.1, -4.375, -3.75), (0.1, -4.812, -3.75), (0.1, -6.563, -1.75), (0.1, -6.563, -2.0), (0.1, -6.563, -1.5), (0.1, -6.563, 2.25), (0.1, -6.563, 2.0), (0.1, -6.563, 2.5), (0.1, -6.563, 2.75), (0.1, -6.563, -1.25), (0.1, -6.562, -3.25), (0.1, -1.313, -2.25), (0.1, -1.313, -3.25), (0.1, -1.313, -0.25), (0.1, -1.313, -1.25), (0.1, -6.563, 0.75), (0.1, -1.313, 1.75), (0.1, -1.313, 0.75), (0.1, -1.313, 3.75), (0.1, -1.313, 2.75), (0.1, -6.563, 1.75), (0.1, -6.563, -2.25), (0.1, -6.563, -0.25), (0.1, -6.563, 3.75)], [], [(55, 171, 384, 385), (125, 28, 358, 357), (68, 120, 21, 166, 52, 99, 5, 189, 71, 124, 27, 172, 56, 104, 9, 182, 64, 116, 17, 162, 49, 95, 294, 237, 295, 207, 292, 238, 293, 196, 298, 235, 299, 208, 296, 236, 297, 195, 279, 245, 280, 202, 277, 246, 278, 197, 286, 241, 287, 203, 283, 242, 284, 193, 75, 129, 32, 176, 60, 108, 13, 186), (167, 357, 480, 431, 429, 430, 481, 428, 426, 427, 478, 437, 435, 436, 479, 434, 432, 433, 475, 446, 444, 445, 476, 443, 441, 442, 473, 455, 453, 454, 474, 452, 451, 353, 165, 289, 240, 288, 204, 270, 253, 269, 178, 316, 223, 315, 219, 262, 258, 261, 168, 301, 234, 300, 209, 268, 254, 267, 177, 314, 224, 313, 216, 264, 257, 263), (91, 221, 23, 143, 82, 210, 41, 144, 83, 211, 35, 154, 88, 217, 44, 155, 89, 218, 263, 257, 264, 216, 313, 224, 314, 177, 267, 254, 268, 209, 300, 234, 301, 168, 261, 258, 262, 219, 315, 223, 316, 178, 269, 253, 270, 204, 288, 240, 289, 141, 80, 205, 40, 142, 81, 206, 36, 156, 90, 220, 45, 157), (218, 22, 167, 263), (141, 149, 86, 214, 43, 150, 87, 215, 34, 146, 84, 212, 42, 147, 85, 213, 33, 137, 78, 200, 39, 138, 79, 201, 37, 134, 76, 198, 38, 135, 77, 199, 218, 89, 155, 44, 217, 88, 154, 35, 211, 83, 144, 41, 210, 82, 143, 23, 221, 91, 157, 45, 220, 90, 156, 36, 206, 81, 142, 40, 205, 80), (1, 193, 284, 192), (47, 93, 1, 192, 74, 128, 31, 175, 59, 107, 12, 185, 67, 119, 20, 165, 353, 354, 382, 383, 341, 342, 388, 389, 347, 348, 376, 377, 334, 335, 0, 187, 69, 122, 25, 170, 54, 102, 7, 180, 62, 114, 15, 160), (20, 141, 289, 165), (281, 244, 282, 111, 290, 239, 291, 141, 20, 119, 67, 185, 12, 107, 59, 175, 31, 128, 74, 192, 284, 243, 285, 140), (95, 3, 194, 294), (13, 108, 60, 176, 32, 129, 75, 193, 1, 93, 47, 160, 15, 114, 62, 180, 7, 102, 54, 170, 25, 122, 69, 187, 0, 191, 73, 127, 30, 174, 58, 106, 11, 184, 66, 118, 19, 164, 51, 98, 4, 188, 70, 123, 26, 171, 55, 103, 8, 181, 63, 115, 16, 161, 48, 94, 2, 190, 72, 126, 29, 173, 57, 105, 10, 183, 65, 117, 18, 163, 50, 97, 3, 95, 49, 162, 17, 116, 64, 182, 9, 104, 56, 172, 27, 124, 71, 189, 5, 99, 52, 166, 21, 120, 68, 186), (249, 327, 479, 434), (73, 191, 396, 397), (161, 16, 350, 378), (326, 132, 427, 478), (294, 333, 259, 260, 158, 318, 222, 317, 112, 330, 252, 271, 139, 325, 247, 276, 100, 332, 256, 265, 153, 319, 225, 312, 109, 331, 255, 266, 151, 320, 227, 309, 284, 242, 283, 203, 287, 241, 286, 197, 278, 246, 277, 202, 280, 245, 279, 195, 297, 236, 296, 208, 299, 235, 298, 196, 293, 238, 292, 207, 295, 237), (309, 228, 308, 152, 311, 226, 310, 110, 305, 231, 304, 149, 141, 291, 239, 290, 111, 282, 244, 281, 140, 285, 243, 284), (248, 326, 478, 437), (485, 338, 337, 336), (480, 357, 358, 400), (353, 451, 373, 354), (484, 439, 438, 440, 477, 424, 423, 425, 482, 468, 467, 469, 470, 415, 414, 416, 485, 336, 379, 378, 350, 349, 391, 390, 344, 343, 385, 384, 356, 355, 395, 394, 340, 339, 381, 380, 352, 351, 393, 392, 346, 345, 387, 386, 360, 359, 397, 396, 459, 460, 472, 421, 420, 422, 483, 465, 464, 466, 471, 418, 417, 419), (334, 459, 396, 335), (447, 448, 449, 450, 461, 462, 463, 458, 456, 457, 459, 334, 377, 376, 348, 347, 389, 388, 342, 341, 383, 382, 354, 373), (481, 430, 429, 431, 480, 400, 401, 363, 364, 398, 399, 361, 362, 404, 405, 367, 368, 402, 403, 365, 366, 408, 409, 371, 372, 406, 407, 369, 370, 412, 413, 374, 375, 410, 411, 373, 451, 452, 474, 454, 453, 455, 473, 442, 441, 443, 476, 445, 444, 446, 475, 433, 432, 434, 479, 436, 435, 437, 478, 427, 426, 428), (327, 136, 436, 479), (92, 46, 377, 334), (6, 101, 341, 342), (250, 328, 480, 431), (118, 66, 393, 351), (328, 125, 357, 480), (198, 76, 399, 398), (251, 329, 481, 428), (94, 48, 379, 336), (30, 127, 359, 360), (199, 77, 401, 400), (188, 4, 340, 394), (329, 133, 430, 481), (131, 302, 441, 442), (112, 317, 467, 468), (200, 78, 403, 402), (8, 103, 343, 344), (302, 233, 443, 441), (317, 222, 469, 467), (201, 79, 405, 404), (145, 303, 444, 445), (164, 19, 352, 380), (252, 330, 482, 425), (303, 232, 446, 444), (58, 174, 386, 387), (330, 112, 468, 482), (304, 231, 448, 447), (149, 304, 447, 373), (134, 37, 362, 361), (305, 110, 450, 449), (135, 38, 364, 363), (222, 318, 470, 469), (212, 84, 407, 406), (139, 271, 423, 424), (231, 305, 449, 448), (137, 33, 366, 365), (318, 158, 415, 470), (213, 85, 409, 408), (123, 70, 395, 355), (271, 252, 425, 423), (138, 39, 368, 367), (169, 24, 354, 382), (214, 86, 411, 410), (98, 51, 381, 339), (215, 87, 413, 412), (61, 179, 388, 389), (191, 0, 335, 396), (11, 106, 345, 346), (132, 272, 426, 427), (272, 251, 428, 426), (121, 306, 451, 353), (171, 26, 356, 384), (255, 331, 483, 422), (306, 230, 452, 451), (146, 34, 370, 369), (63, 181, 390, 391), (331, 109, 465, 483), (148, 307, 453, 454), (147, 42, 372, 371), (133, 273, 429, 430), (101, 53, 383, 341), (307, 229, 455, 453), (273, 250, 431, 429), (308, 228, 457, 456), (150, 43, 375, 374), (225, 319, 471, 466), (158, 260, 414, 415), (14, 113, 347, 348), (38, 198, 398, 364), (130, 274, 432, 433), (152, 308, 456, 458), (319, 153, 418, 471), (260, 259, 416, 414), (127, 73, 397, 359), (274, 249, 434, 432), (39, 200, 402, 368), (256, 332, 484, 419), (136, 275, 435, 436), (103, 55, 385, 343), (228, 309, 459, 457), (37, 201, 404, 362), (332, 100, 439, 484), (275, 248, 437, 435), (16, 115, 349, 350), (100, 276, 438, 439), (309, 227, 460, 459), (174, 30, 360, 386), (46, 159, 376, 377), (276, 247, 440, 438), (310, 226, 462, 461), (227, 320, 472, 460), (110, 310, 461, 450), (320, 151, 421, 472), (76, 134, 361, 399), (66, 184, 392, 393), (311, 152, 458, 463), (229, 321, 473, 455), (77, 135, 363, 401), (42, 212, 406, 372), (226, 311, 463, 462), (48, 161, 378, 379), (321, 131, 442, 473), (78, 137, 365, 403), (33, 213, 408, 366), (230, 322, 474, 452), (79, 138, 367, 405), (43, 214, 410, 375), (179, 6, 342, 388), (322, 148, 454, 474), (34, 215, 412, 370), (0, 92, 334, 335), (232, 323, 475, 446), (106, 58, 387, 345), (323, 130, 433, 475), (233, 324, 476, 443), (19, 118, 351, 352), (259, 333, 485, 416), (181, 8, 344, 390), (324, 145, 445, 476), (84, 146, 369, 407), (2, 94, 336, 337), (85, 147, 371, 409), (86, 149, 373, 411), (109, 312, 464, 465), (70, 188, 394, 395), (153, 265, 417, 418), (87, 150, 374, 413), (312, 225, 466, 464), (113, 61, 389, 347), (51, 164, 380, 381), (265, 256, 419, 417), (96, 2, 337, 338), (24, 121, 353, 354), (115, 63, 391, 349), (159, 14, 348, 376), (247, 325, 477, 440), (151, 266, 420, 421), (26, 123, 355, 356), (53, 169, 382, 383), (184, 11, 346, 392), (325, 139, 424, 477), (266, 255, 422, 420), (4, 98, 339, 340)])
me_cube_006.materials.append(mat_material)
me_cube_006.use_remesh_preserve_volume = False
me_cube_006.use_remesh_preserve_attributes = False
me_cube_006.use_mirror_vertex_groups = False
me_cube_006.update()
me_cube_011 = bpy.data.meshes.new('Cube.011')
me_cube_011.from_pydata([(0.1, -7.0, -4.0), (-0.1, -7.0, -4.0), (0.1, -7.0, 4.0), (-0.1, -7.0, 4.0), (0.1, -7.0, 0.0), (-0.1, -7.0, 0.0), (-2.839e-08, -7.0, -4.0), (0.1, -7.0, 2.0), (-0.1, -7.0, 2.0), (0.1, -3.5, 4.0), (-7.31e-08, -7.0, 4.0), (0.1, -7.0, -2.0), (-0.1, -7.0, -2.0), (-0.1, -3.5, 4.0), (-0.05, -7.0, -4.0), (0.1, -7.0, 3.0), (-0.1, -7.0, 3.0), (0.1, -5.25, 4.0), (-0.05, -7.0, 4.0), (0.1, -7.0, -1.0), (-0.1, -1.75, -4.0), (-0.1, -7.0, -1.0), (-0.1, -1.75, 4.0), (-0.1, -1.75, 0.0), (0.1, -1.75, -4.0), (0.05, -7.0, -4.0), (0.1, -7.0, 1.0), (-0.1, -7.0, 1.0), (0.1, -1.75, 4.0), (0.05, -7.0, 4.0), (0.1, -7.0, -3.0), (-0.1, -7.0, -3.0), (-0.1, -5.25, 4.0), (0.1, -1.75, 0.0), (0.1, -1.75, -2.0), (-0.1, -1.75, 2.0), (-0.1, -1.75, -2.0), (0.1, -1.75, 2.0), (0.1, -1.75, 3.0), (0.1, -1.75, 1.0), (-0.1, -1.75, -3.0), (-0.1, -1.75, 1.0), (0.1, -1.75, -1.0), (0.1, -1.75, -3.0), (-0.1, -1.75, 3.0), (-0.1, -1.75, -1.0), (-0.075, -7.0, -4.0), (0.1, -7.0, 3.5), (-0.1, -7.0, 3.5), (0.1, -6.125, 4.0), (-0.075, -7.0, 4.0), (0.1, -7.0, -0.5), (-0.1, -7.0, -0.5), (0.025, -7.0, -4.0), (0.1, -7.0, 1.5), (-0.1, -7.0, 1.5), (0.1, -2.625, 4.0), (0.025, -7.0, 4.0), (0.1, -7.0, -2.5), (-0.1, -7.0, -2.5), (-0.1, -4.375, 4.0), (-0.025, -7.0, -4.0), (0.1, -7.0, 2.5), (-0.1, -7.0, 2.5), (0.1, -4.375, 4.0), (-0.025, -7.0, 4.0), (0.1, -7.0, -1.5), (-0.1, -7.0, -1.5), (-0.1, -2.625, 4.0), (0.075, -7.0, -4.0), (0.1, -7.0, 0.5), (-0.1, -7.0, 0.5), (0.075, -7.0, 4.0), (0.1, -7.0, -3.5), (-0.1, -7.0, -3.5), (-0.1, -6.125, 4.0), (0.1, -1.75, 2.5), (0.1, -1.75, 3.5), (0.1, -1.75, 0.5), (0.1, -1.75, 1.5), (-0.1, -1.75, -3.5), (-0.1, -1.75, -2.5), (-0.1, -1.75, 0.5), (-0.1, -1.75, 1.5), (0.1, -1.75, -1.5), (0.1, -1.75, -0.5), (0.1, -1.75, -3.5), (0.1, -1.75, -2.5), (-0.1, -1.75, 2.5), (-0.1, -1.75, 3.5), (-0.1, -1.75, -1.5), (-0.1, -1.75, -0.5), (0.1, -6.562, -4.0), (-0.0875, -7.0, -4.0), (0.1, -7.0, 3.75), (-0.1, -7.0, 3.75), (0.1, -6.563, 4.0), (-0.0875, -7.0, 4.0), (0.1, -7.0, -0.25), (-0.1, -7.0, -0.25), (0.1, -6.563, 0.0), (0.0125, -7.0, -4.0), (0.1, -7.0, 1.75), (-0.1, -7.0, 1.75), (0.1, -3.063, 4.0), (0.0125, -7.0, 4.0), (0.1, -7.0, -2.25), (-0.1, -7.0, -2.25), (-0.1, -3.937, 4.0), (0.1, -6.563, -2.0), (0.1, -6.563, 2.0), (-0.0375, -7.0, -4.0), (0.1, -7.0, 2.75), (-0.1, -7.0, 2.75), (0.1, -4.813, 4.0), (-0.0375, -7.0, 4.0), (0.1, -7.0, -1.25), (-0.1, -7.0, -1.25), (-0.1, -2.187, 4.0), (0.1, -1.312, -4.0), (0.0625, -7.0, -4.0), (0.1, -7.0, 0.75), (-0.1, -7.0, 0.75), (0.1, -1.313, 4.0), (0.0625, -7.0, 4.0), (0.1, -7.0, -3.25), (-0.1, -7.0, -3.25), (-0.1, -5.687, 4.0), (0.1, -1.313, 0.0), (0.1, -1.313, -2.0), (0.1, -1.313, 2.0), (0.1, -1.313, 3.0), (0.1, -1.75, 2.25), (0.1, -1.75, 3.25), (0.1, -1.313, 1.0), (0.1, -1.75, 0.25), (0.1, -1.75, 1.25), (0.1, -6.563, 1.0), (-0.1, -1.75, -3.75), (-0.1, -1.75, -2.75), (-0.1, -1.75, 0.25), (-0.1, -1.75, 1.25), (0.1, -1.313, -1.0), (0.1, -1.75, -1.75), (0.1, -1.75, -0.75), (0.1, -1.313, -3.0), (0.1, -1.75, -3.75), (0.1, -1.75, -2.75), (0.1, -6.563, -3.0), (0.1, -6.563, -1.0), (-0.1, -1.75, 2.25), (-0.1, -1.75, 3.25), (-0.1, -1.75, -1.75), (-0.1, -1.75, -0.75), (0.1, -6.563, 3.0), (-0.0625, -7.0, -4.0), (0.1, -7.0, 3.25), (-0.1, -7.0, 3.25), (0.1, -5.688, 4.0), (-0.0625, -7.0, 4.0), (0.1, -7.0, -0.75), (-0.1, -1.312, -4.0), (-0.1, -7.0, -0.75), (-0.1, -1.312, 4.0), (-0.1, -1.312, 0.0), (0.0375, -7.0, -4.0), (0.1, -7.0, 1.25), (-0.1, -7.0, 1.25), (0.1, -2.188, 4.0), (0.0375, -7.0, 4.0), (0.1, -7.0, -2.75), (-0.1, -7.0, -2.75), (-0.1, -4.812, 4.0), (-0.1, -1.312, 2.0), (-0.1, -1.312, -2.0), (-0.0125, -7.0, -4.0), (0.1, -7.0, 2.25), (-0.1, -7.0, 2.25), (0.1, -3.938, 4.0), (-0.0125, -7.0, 4.0), (0.1, -7.0, -1.75), (-0.1, -7.0, -1.75), (-0.1, -3.062, 4.0), (0.0875, -7.0, -4.0), (0.1, -7.0, 0.25), (-0.1, -7.0, 0.25), (0.0875, -7.0, 4.0), (0.1, -7.0, -3.75), (-0.1, -6.562, -4.0), (-0.1, -7.0, -3.75), (-0.1, -6.562, 4.0), (-0.1, -6.562, 0.0), (-0.1, -6.562, 2.0), (-0.1, -3.5, 3.75), (-0.1, -6.562, -2.0), (0.1, -3.5, 3.75), (0.1, -1.75, 2.75), (0.1, -1.75, 3.75), (0.1, -1.75, 0.75), (0.1, -1.75, 1.75), (-0.1, -6.562, -1.0), (-0.1, -6.562, -3.0), (-0.1, -1.312, -3.0), (-0.1, -1.75, -3.25), (-0.1, -1.75, -2.25), (-0.1, -6.562, 3.0), (-0.1, -5.25, 3.75), (-0.1, -6.562, 1.0), (-0.1, -1.312, 1.0), (-0.1, -1.75, 0.75), (-0.1, -1.75, 1.75), (0.1, -1.75, -1.25), (0.1, -1.75, -0.25), (0.1, -1.75, -3.25), (0.1, -1.75, -2.25), (-0.1, -1.312, 3.0), (-0.1, -1.75, 2.75), (-0.1, -1.75, 3.75), (-0.1, -1.312, -1.0), (-0.1, -1.75, -1.25), (-0.1, -1.75, -0.25), (0.1, -5.25, 3.75), (0.1, -4.375, 3.75), (0.1, -6.563, 2.5), (-0.1, -1.312, -1.5), (-0.1, -2.625, 3.75), (-0.1, -1.312, 2.5), (0.1, -6.563, -1.5), (0.1, -6.562, -3.5), (0.1, -1.313, -2.5), (0.1, -1.313, -3.5), (0.1, -1.313, -0.5), (0.1, -1.313, -1.5), (-0.1, -1.312, 0.5), (-0.1, -6.562, 1.5), (-0.1, -6.562, 0.5), (-0.1, -6.562, 3.5), (-0.1, -6.125, 3.75), (-0.1, -6.562, 2.5), (-0.1, -1.312, -3.5), (-0.1, -6.562, -2.5), (-0.1, -6.562, -3.5), (-0.1, -6.562, -0.5), (-0.1, -6.562, -1.5), (0.1, -6.563, 0.5), (0.1, -1.313, 1.5), (0.1, -1.313, 0.5), (0.1, -1.313, 3.5), (0.1, -1.313, 2.5), (0.1, -2.625, 3.75), (0.1, -6.563, 1.5), (-0.1, -1.312, -2.5), (-0.1, -4.375, 3.75), (-0.1, -1.312, 1.5), (0.1, -6.563, -2.5), (0.1, -6.563, -0.5), (-0.1, -1.312, 3.5), (-0.1, -1.312, -0.5), (0.1, -6.563, 3.5), (0.1, -6.125, 3.75), (0.1, -5.688, 3.75), (0.1, -6.563, 3.25), (-0.1, -1.312, -0.25), (-0.1, -1.312, -0.75), (-0.1, -1.312, 3.75), (-0.1, -1.312, 3.25), (0.1, -6.563, -0.75), (0.1, -6.563, -2.75), (-0.1, -1.312, 1.75), (-0.1, -1.312, 1.25), (-0.1, -4.812, 3.75), (-0.1, -1.312, -2.25), (-0.1, -1.312, -2.75), (0.1, -6.563, 1.25), (0.1, -2.188, 3.75), (0.1, -1.313, 2.25), (0.1, -1.313, 3.25), (0.1, -1.313, 0.25), (0.1, -1.313, 1.25), (0.1, -6.563, 0.25), (-0.1, -6.562, -1.25), (-0.1, -6.562, -1.75), (-0.1, -6.562, -0.25), (-0.1, -6.562, -0.75), (-0.1, -6.562, -3.25), (-0.1, -6.562, -3.75), (-0.1, -6.562, -2.25), (-0.1, -6.562, -2.75), (-0.1, -1.312, -3.25), (-0.1, -1.312, -3.75), (-0.1, -6.562, 2.75), (-0.1, -6.562, 2.25), (-0.1, -6.562, 3.75), (-0.1, -6.562, 3.25), (-0.1, -6.562, 0.75), (-0.1, -6.562, 0.25), (-0.1, -6.562, 1.75), (-0.1, -6.562, 1.25), (-0.1, -1.312, 0.75), (-0.1, -1.312, 0.25), (0.1, -1.313, -1.75), (0.1, -1.313, -0.75), (0.1, -1.313, -3.75), (0.1, -1.313, -2.75), (0.1, -6.562, -3.75), (0.1, -6.563, -1.75), (-0.1, -1.312, 2.75), (-0.1, -1.312, 2.25), (-0.1, -3.062, 3.75), (-0.1, -1.312, -1.25), (-0.1, -1.312, -1.75), (0.1, -6.563, 2.25), (0.1, -3.938, 3.75), (0.1, -4.813, 3.75), (0.1, -6.563, 2.75), (-0.1, -2.187, 3.75), (0.1, -6.563, -1.25), (0.1, -6.562, -3.25), (0.1, -1.313, -2.25), (0.1, -1.313, -3.25), (0.1, -1.313, -0.25), (0.1, -1.313, -1.25), (-0.1, -5.687, 3.75), (0.1, -6.563, 0.75), (0.1, -1.313, 1.75), (0.1, -1.313, 0.75), (0.1, -1.313, 3.75), (0.1, -1.313, 2.75), (0.1, -3.063, 3.75), (0.1, -6.563, 1.75), (-0.1, -3.937, 3.75), (0.1, -6.563, -2.25), (0.1, -6.563, -0.25), (0.1, -6.563, 3.75), (0.1, -6.562, -4.0), (0.1, -7.0, -4.0), (0.1, -7.0, 3.75), (0.1, -7.0, 4.0), (0.1, -6.563, 4.0), (0.1, -7.0, -0.25), (0.1, -7.0, 0.0), (0.1, -7.0, 1.75), (0.1, -7.0, 2.0), (0.1, -3.063, 4.0), (0.1, -3.5, 4.0), (0.1, -7.0, -2.25), (0.1, -7.0, -2.0), (0.1, -7.0, 2.75), (0.1, -7.0, 3.0), (0.1, -4.813, 4.0), (0.1, -5.25, 4.0), (0.1, -7.0, -1.25), (0.1, -7.0, -1.0), (0.1, -1.312, -4.0), (0.1, -1.75, -4.0), (0.1, -7.0, 0.75), (0.1, -7.0, 1.0), (0.1, -1.313, 4.0), (0.1, -1.75, 4.0), (0.1, -7.0, -3.25), (0.1, -7.0, -3.0), (0.1, -1.75, 2.25), (0.1, -1.75, 2.0), (0.1, -1.75, 3.25), (0.1, -1.75, 3.0), (0.1, -1.75, 0.25), (0.1, -1.75, 0.0), (0.1, -1.75, 1.25), (0.1, -1.75, 1.0), (0.1, -1.75, -1.75), (0.1, -1.75, -2.0), (0.1, -1.75, -0.75), (0.1, -1.75, -1.0), (0.1, -1.75, -3.75), (0.1, -1.75, -2.75), (0.1, -1.75, -3.0), (0.1, -7.0, 3.25), (0.1, -7.0, 3.5), (0.1, -5.688, 4.0), (0.1, -6.125, 4.0), (0.1, -7.0, -0.75), (0.1, -7.0, -0.5), (0.1, -7.0, 1.25), (0.1, -7.0, 1.5), (0.1, -2.188, 4.0), (0.1, -2.625, 4.0), (0.1, -7.0, -2.75), (0.1, -7.0, -2.5), (0.1, -7.0, 2.25), (0.1, -7.0, 2.5), (0.1, -3.938, 4.0), (0.1, -4.375, 4.0), (0.1, -7.0, -1.75), (0.1, -7.0, -1.5), (0.1, -7.0, 0.25), (0.1, -7.0, 0.5), (0.1, -7.0, -3.75), (0.1, -7.0, -3.5), (0.1, -1.75, 2.75), (0.1, -1.75, 2.5), (0.1, -1.75, 3.75), (0.1, -1.75, 3.5), (0.1, -1.75, 0.75), (0.1, -1.75, 0.5), (0.1, -1.75, 1.75), (0.1, -1.75, 1.5), (0.1, -1.75, -1.25), (0.1, -1.75, -1.5), (0.1, -1.75, -0.25), (0.1, -1.75, -0.5), (0.1, -1.75, -3.25), (0.1, -1.75, -3.5), (0.1, -1.75, -2.25), (0.1, -1.75, -2.5), (0.1, -5.688, 3.75), (0.1, -6.125, 3.75), (0.1, -5.25, 3.75), (0.1, -6.563, 3.25), (0.1, -6.563, 3.0), (0.1, -6.563, 3.5), (0.1, -6.563, -0.75), (0.1, -6.563, -1.0), (0.1, -6.563, -0.5), (0.1, -6.563, -2.75), (0.1, -6.563, -3.0), (0.1, -6.563, -2.5), (0.1, -6.563, 1.25), (0.1, -6.563, 1.0), (0.1, -6.563, 1.5), (0.1, -2.188, 3.75), (0.1, -2.625, 3.75), (0.1, -1.313, 2.25), (0.1, -1.313, 2.0), (0.1, -1.313, 2.5), (0.1, -1.313, 3.25), (0.1, -1.313, 3.0), (0.1, -1.313, 3.5), (0.1, -1.313, 0.25), (0.1, -1.313, 0.0), (0.1, -1.313, 0.5), (0.1, -1.313, 1.25), (0.1, -1.313, 1.0), (0.1, -1.313, 1.5), (0.1, -6.563, 0.25), (0.1, -6.563, 0.0), (0.1, -6.563, 0.5), (0.1, -1.313, -1.75), (0.1, -1.313, -2.0), (0.1, -1.313, -1.5), (0.1, -1.313, -0.75), (0.1, -1.313, -1.0), (0.1, -1.313, -0.5), (0.1, -1.313, -3.75), (0.1, -1.313, -3.5), (0.1, -1.313, -2.75), (0.1, -1.313, -3.0), (0.1, -1.313, -2.5), (0.1, -6.562, -3.75), (0.1, -6.562, -3.5), (0.1, -6.563, -1.75), (0.1, -6.563, -2.0), (0.1, -6.563, -1.5), (0.1, -6.563, 2.25), (0.1, -6.563, 2.0), (0.1, -6.563, 2.5), (0.1, -3.938, 3.75), (0.1, -4.375, 3.75), (0.1, -3.5, 3.75), (0.1, -4.813, 3.75), (0.1, -6.563, 2.75), (0.1, -6.563, -1.25), (0.1, -6.562, -3.25), (0.1, -1.313, -2.25), (0.1, -1.313, -3.25), (0.1, -1.313, -0.25), (0.1, -1.313, -1.25), (0.1, -6.563, 0.75), (0.1, -1.313, 1.75), (0.1, -1.313, 0.75), (0.1, -1.313, 3.75), (0.1, -1.313, 2.75), (0.1, -3.063, 3.75), (0.1, -6.563, 1.75), (0.1, -6.563, -2.25), (0.1, -6.563, -0.25), (0.1, -6.563, 3.75)], [], [(54, 166, 382, 383), (123, 28, 358, 357), (67, 117, 21, 162, 52, 99, 5, 185, 71, 122, 27, 167, 55, 103, 8, 177, 63, 113, 16, 157, 48, 95, 292, 236, 293, 205, 290, 238, 291, 192, 296, 234, 297, 207, 294, 235, 295, 191, 282, 242, 283, 200, 280, 243, 281, 194, 286, 240, 287, 201, 284, 241, 285, 189, 74, 126, 31, 171, 59, 107, 12, 181), (163, 357, 479, 436, 434, 435, 480, 433, 431, 432, 477, 442, 440, 441, 478, 439, 437, 438, 474, 451, 449, 450, 475, 448, 446, 447, 472, 456, 454, 455, 473, 453, 452, 353, 161, 289, 239, 288, 202, 272, 251, 271, 174, 310, 224, 309, 218, 263, 257, 262, 164, 299, 233, 298, 208, 269, 253, 268, 173, 307, 226, 306, 215, 265, 256, 264), (91, 220, 23, 140, 82, 209, 41, 141, 83, 210, 35, 150, 88, 216, 44, 151, 89, 217, 264, 256, 265, 215, 306, 226, 307, 173, 268, 253, 269, 208, 298, 233, 299, 164, 262, 257, 263, 218, 309, 224, 310, 174, 271, 251, 272, 202, 288, 239, 289, 138, 80, 203, 40, 139, 81, 204, 36, 152, 90, 219, 45, 153), (108, 13, 182, 68, 118, 22, 217, 315, 225, 308, 193, 330, 252, 270, 206, 322, 237, 292, 190, 75, 127, 32, 172, 60), (217, 22, 163, 264), (138, 146, 86, 213, 43, 147, 87, 214, 34, 143, 84, 211, 42, 144, 85, 212, 33, 135, 78, 198, 39, 136, 79, 199, 37, 132, 76, 196, 38, 133, 77, 197, 217, 89, 151, 44, 216, 88, 150, 35, 210, 83, 141, 41, 209, 82, 140, 23, 220, 91, 153, 45, 219, 90, 152, 36, 204, 81, 139, 40, 203, 80), (97, 50, 159, 18, 115, 65, 179, 10, 105, 57, 169, 29, 124, 72, 186, 2, 337, 338, 379, 378, 350, 349, 391, 390, 344, 343, 385, 384, 358, 357, 163, 22, 118, 68, 182, 13, 108, 60, 172, 32, 127, 75, 190, 3), (1, 189, 285, 188), (20, 138, 289, 161), (95, 3, 190, 292), (12, 107, 59, 171, 31, 126, 74, 189, 1, 93, 46, 155, 14, 111, 61, 175, 6, 101, 53, 165, 25, 120, 69, 183, 0, 187, 73, 125, 30, 170, 58, 106, 11, 180, 66, 116, 19, 160, 51, 98, 4, 184, 70, 121, 26, 166, 54, 102, 7, 176, 62, 112, 15, 156, 47, 94, 2, 186, 72, 124, 29, 169, 57, 105, 10, 179, 65, 115, 18, 159, 50, 97, 3, 95, 48, 157, 16, 113, 63, 177, 8, 103, 55, 167, 27, 122, 71, 185, 5, 99, 52, 162, 21, 117, 67, 181), (246, 325, 478, 439), (73, 187, 396, 397), (156, 15, 348, 376), (324, 130, 432, 477), (292, 333, 258, 261, 154, 314, 223, 311, 110, 329, 250, 273, 137, 323, 244, 279, 100, 332, 255, 266, 149, 316, 227, 305, 109, 331, 254, 267, 148, 317, 228, 304, 285, 241, 284, 201, 287, 240, 286, 194, 281, 243, 280, 200, 283, 242, 282, 191, 295, 235, 294, 207, 297, 234, 296, 192, 291, 238, 290, 205, 293, 236), (333, 292, 237, 322, 206, 270, 252, 330, 193, 308, 225, 315, 217, 197, 274, 249, 328, 195, 312, 222, 313, 221, 260, 259), (64, 114, 349, 391), (245, 324, 477, 442), (485, 338, 337, 336), (479, 357, 358, 400), (353, 452, 373, 354), (484, 444, 443, 445, 476, 427, 426, 428, 482, 463, 462, 464, 469, 418, 417, 419, 485, 336, 377, 376, 348, 347, 389, 388, 342, 341, 383, 382, 356, 355, 395, 394, 340, 339, 381, 380, 352, 351, 393, 392, 346, 345, 387, 386, 360, 359, 397, 396, 457, 458, 471, 424, 423, 425, 483, 460, 459, 461, 470, 421, 420, 422), (334, 457, 396, 335), (343, 344, 390, 391, 349, 350, 378, 379, 338, 485, 415, 414, 416, 468, 466, 465, 467, 481, 430, 429, 400, 358, 384, 385), (480, 435, 434, 436, 479, 400, 401, 363, 364, 398, 399, 361, 362, 404, 405, 367, 368, 402, 403, 365, 366, 408, 409, 371, 372, 406, 407, 369, 370, 412, 413, 374, 375, 410, 411, 373, 452, 453, 473, 455, 454, 456, 472, 447, 446, 448, 475, 450, 449, 451, 474, 438, 437, 439, 478, 441, 440, 442, 477, 432, 431, 433), (325, 134, 441, 478), (17, 158, 378, 350), (247, 326, 479, 436), (116, 66, 393, 351), (168, 56, 385, 384), (326, 123, 357, 479), (196, 76, 399, 398), (248, 327, 480, 433), (94, 47, 377, 336), (30, 125, 359, 360), (197, 77, 401, 400), (184, 4, 340, 394), (327, 131, 435, 480), (129, 300, 446, 447), (110, 311, 462, 463), (198, 78, 403, 402), (7, 102, 341, 342), (195, 328, 481, 467), (300, 232, 448, 446), (311, 223, 464, 462), (199, 79, 405, 404), (328, 249, 430, 481), (142, 301, 449, 450), (160, 19, 352, 380), (222, 312, 465, 466), (250, 329, 482, 428), (49, 96, 338, 379), (301, 231, 451, 449), (312, 195, 467, 465), (58, 170, 386, 387), (329, 110, 463, 482), (221, 313, 468, 416), (104, 9, 344, 343), (132, 37, 362, 361), (313, 222, 466, 468), (133, 38, 364, 363), (223, 314, 469, 464), (211, 84, 407, 406), (137, 273, 426, 427), (135, 33, 366, 365), (314, 154, 418, 469), (212, 85, 409, 408), (121, 70, 395, 355), (273, 250, 428, 426), (136, 39, 368, 367), (213, 86, 411, 410), (98, 51, 381, 339), (249, 274, 429, 430), (214, 87, 413, 412), (187, 0, 335, 396), (274, 197, 400, 429), (11, 106, 345, 346), (130, 275, 431, 432), (275, 248, 433, 431), (119, 302, 452, 353), (166, 26, 356, 382), (254, 331, 483, 425), (302, 230, 453, 452), (143, 34, 370, 369), (62, 176, 388, 389), (331, 109, 460, 483), (145, 303, 454, 455), (144, 42, 372, 371), (259, 260, 414, 415), (131, 276, 434, 435), (303, 229, 456, 454), (260, 221, 416, 414), (276, 247, 436, 434), (147, 43, 375, 374), (28, 168, 384, 358), (227, 316, 470, 461), (154, 261, 417, 418), (38, 196, 398, 364), (128, 277, 437, 438), (316, 149, 421, 470), (261, 258, 419, 417), (125, 73, 397, 359), (178, 64, 391, 390), (277, 246, 439, 437), (39, 198, 402, 368), (255, 332, 484, 422), (134, 278, 440, 441), (102, 54, 383, 341), (37, 199, 404, 362), (332, 100, 444, 484), (278, 245, 442, 440), (15, 112, 347, 348), (100, 279, 443, 444), (304, 228, 458, 457), (170, 30, 360, 386), (279, 244, 445, 443), (228, 317, 471, 458), (56, 104, 343, 385), (317, 148, 424, 471), (76, 132, 361, 399), (66, 180, 392, 393), (229, 318, 472, 456), (114, 17, 350, 349), (77, 133, 363, 401), (42, 211, 406, 372), (47, 156, 376, 377), (318, 129, 447, 472), (78, 135, 365, 403), (33, 212, 408, 366), (230, 319, 473, 453), (79, 136, 367, 405), (43, 213, 410, 375), (319, 145, 455, 473), (34, 214, 412, 370), (0, 92, 334, 335), (231, 320, 474, 451), (106, 58, 387, 345), (158, 49, 379, 378), (320, 128, 438, 474), (333, 259, 415, 485), (232, 321, 475, 448), (19, 116, 351, 352), (258, 333, 485, 419), (176, 7, 342, 388), (321, 142, 450, 475), (84, 143, 369, 407), (2, 94, 336, 337), (85, 144, 371, 409), (86, 146, 373, 411), (109, 305, 459, 460), (70, 184, 394, 395), (149, 266, 420, 421), (87, 147, 374, 413), (305, 227, 461, 459), (51, 160, 380, 381), (9, 178, 390, 344), (266, 255, 422, 420), (96, 2, 337, 338), (24, 119, 353, 354), (112, 62, 389, 347), (244, 323, 476, 445), (148, 267, 423, 424), (26, 121, 355, 356), (180, 11, 346, 392), (323, 137, 427, 476), (267, 254, 425, 423), (4, 98, 339, 340)])
me_cube_011.materials.append(mat_material)
me_cube_011.use_remesh_preserve_volume = False
me_cube_011.use_remesh_preserve_attributes = False
me_cube_011.use_mirror_vertex_groups = False
me_cube_011.update()
me_cube_010 = bpy.data.meshes.new('Cube.010')
me_cube_010.from_pydata([(0.002537, -6.866, -3.8), (-0.09246, -6.866, -3.8), (0.002537, -6.866, 3.8), (-0.09246, -6.866, 3.8), (0.002537, -6.866, 0.0), (-0.09246, -6.866, 0.0), (0.002537, -3.541, -3.8), (-0.04496, -6.866, -3.8), (0.002537, -6.866, 1.9), (-0.09246, -6.866, 1.9), (0.002537, -3.541, 3.8), (-0.04496, -6.866, 3.8), (0.002537, -6.866, -1.9), (-0.09246, -3.541, -3.8), (-0.09246, -6.866, -1.9), (-0.09246, -3.541, 3.8), (0.002537, -5.203, -3.8), (-0.06871, -6.866, -3.8), (0.002537, -6.866, 2.85), (-0.09246, -6.866, 2.85), (0.002537, -5.203, 3.8), (-0.06871, -6.866, 3.8), (0.002537, -6.866, -0.95), (-0.09246, -1.878, -3.8), (-0.09246, -6.866, -0.95), (-0.09246, -1.878, 3.8), (-0.09246, -1.878, 0.0), (0.002537, -1.878, -3.8), (-0.02121, -6.866, -3.8), (0.002537, -6.866, 0.95), (-0.09246, -6.866, 0.95), (0.002537, -1.878, 3.8), (-0.02121, -6.866, 3.8), (0.002537, -6.866, -2.85), (-0.09246, -5.203, -3.8), (-0.09246, -6.866, -2.85), (-0.09246, -5.203, 3.8), (0.002537, -1.878, 0.0), (0.002537, -1.878, -1.9), (-0.09246, -1.878, 1.9), (-0.09246, -1.878, -1.9), (0.002537, -1.878, 1.9), (0.002537, -1.878, 2.85), (0.002537, -1.878, 0.95), (-0.09246, -1.878, -2.85), (-0.09246, -1.878, 0.95), (0.002537, -1.878, -0.95), (0.002537, -1.878, -2.85), (-0.09246, -1.878, 2.85), (-0.09246, -1.878, -0.95), (0.002537, -6.034, -3.8), (-0.08059, -6.866, -3.8), (0.002537, -6.866, 3.325), (-0.09246, -6.866, 3.325), (0.002537, -6.034, 3.8), (-0.08059, -6.866, 3.8), (0.002537, -6.866, -0.475), (-0.09246, -6.866, -0.475), (0.002537, -2.709, -3.8), (-0.03309, -6.866, -3.8), (0.002537, -6.866, 1.425), (-0.09246, -6.866, 1.425), (0.002537, -2.709, 3.8), (-0.03309, -6.866, 3.8), (0.002537, -6.866, -2.375), (-0.09246, -4.372, -3.8), (-0.09246, -6.866, -2.375), (-0.09246, -4.372, 3.8), (0.002537, -4.372, -3.8), (-0.05684, -6.866, -3.8), (0.002537, -6.866, 2.375), (-0.09246, -6.866, 2.375), (0.002537, -4.372, 3.8), (-0.05684, -6.866, 3.8), (0.002537, -6.866, -1.425), (-0.09246, -2.709, -3.8), (-0.09246, -6.866, -1.425), (-0.09246, -2.709, 3.8), (-0.009338, -6.866, -3.8), (0.002537, -6.866, 0.475), (-0.09246, -6.866, 0.475), (-0.009338, -6.866, 3.8), (0.002537, -6.866, -3.325), (-0.09246, -6.034, -3.8), (-0.09246, -6.866, -3.325), (-0.09246, -6.034, 3.8), (0.002537, -1.878, 2.375), (0.002537, -1.878, 3.325), (0.002537, -1.878, 0.475), (0.002537, -1.878, 1.425), (-0.09246, -1.878, -3.325), (-0.09246, -1.878, -2.375), (-0.09246, -1.878, 0.475), (-0.09246, -1.878, 1.425), (0.002537, -1.878, -1.425), (0.002537, -1.878, -0.475), (0.002537, -1.878, -3.325), (0.002537, -1.878, -2.375), (-0.09246, -1.878, 2.375), (-0.09246, -1.878, 3.325), (-0.09246, -1.878, -1.425), (-0.09246, -1.878, -0.475), (0.002537, -6.45, -3.8), (-0.08653, -6.866, -3.8), (0.002537, -6.866, 3.562), (-0.09246, -6.866, 3.562), (0.002537, -6.45, 3.8), (-0.08653, -6.866, 3.8), (0.002537, -6.866, -0.2375), (-0.09246, -6.866, -0.2375), (0.002537, -6.45, 0.0), (0.002537, -3.125, -3.8), (-0.03903, -6.866, -3.8), (0.002537, -6.866, 1.663), (-0.09246, -6.866, 1.663), (0.002537, -3.125, 3.8), (-0.03903, -6.866, 3.8), (0.002537, -6.866, -2.138), (-0.09246, -3.956, -3.8), (-0.09246, -6.866, -2.138), (-0.09246, -3.956, 3.8), (0.002537, -6.45, -1.9), (0.002537, -3.541, -3.562), (-0.09246, -3.541, -3.562), (0.002537, -6.45, 1.9), (0.002537, -4.787, -3.8), (-0.06278, -6.866, -3.8), (0.002537, -6.866, 2.612), (-0.09246, -6.866, 2.612), (0.002537, -4.788, 3.8), (-0.06278, -6.866, 3.8), (0.002537, -6.866, -1.188), (-0.09246, -2.294, -3.8), (-0.09246, -6.866, -1.188), (-0.09246, -2.294, 3.8), (0.002537, -1.463, -3.8), (-0.01528, -6.866, -3.8), (0.002537, -6.866, 0.7125), (-0.09246, -6.866, 0.7125), (0.002537, -1.463, 3.8), (-0.01528, -6.866, 3.8), (0.002537, -6.866, -3.087), (-0.09246, -5.619, -3.8), (-0.09246, -6.866, -3.087), (-0.09246, -5.619, 3.8), (0.002537, -1.463, 0.0), (0.002537, -1.463, -1.9), (0.002537, -1.463, 1.9), (0.002537, -1.463, 2.85), (0.002537, -1.878, 2.138), (0.002537, -1.878, 3.087), (0.002537, -1.463, 0.95), (0.002537, -1.878, 0.2375), (0.002537, -1.878, 1.188), (0.002537, -6.45, 0.95), (-0.09246, -5.203, -3.562), (-0.09246, -1.878, -3.562), (-0.09246, -1.878, -2.612), (-0.09246, -1.878, 0.2375), (-0.09246, -1.878, 1.188), (0.002537, -1.463, -0.95), (0.002537, -1.878, -1.663), (0.002537, -1.878, -0.7125), (0.002537, -1.463, -2.85), (0.002537, -1.878, -3.562), (0.002537, -1.878, -2.612), (0.002537, -6.45, -2.85), (0.002537, -5.203, -3.562), (0.002537, -6.45, -0.95), (-0.09246, -1.878, 2.138), (-0.09246, -1.878, 3.087), (-0.09246, -1.878, -1.663), (-0.09246, -1.878, -0.7125), (0.002537, -6.45, 2.85), (0.002537, -5.619, -3.8), (-0.07465, -6.866, -3.8), (0.002537, -6.866, 3.087), (-0.09246, -6.866, 3.087), (0.002537, -5.619, 3.8), (-0.07465, -6.866, 3.8), (0.002537, -6.866, -0.7125), (-0.09246, -1.462, -3.8), (-0.09246, -6.866, -0.7125), (-0.09246, -1.462, 3.8), (-0.09246, -1.462, 0.0), (0.002537, -2.294, -3.8), (-0.02715, -6.866, -3.8), (0.002537, -6.866, 1.188), (-0.09246, -6.866, 1.188), (0.002537, -2.294, 3.8), (-0.02715, -6.866, 3.8), (0.002537, -6.866, -2.612), (-0.09246, -4.787, -3.8), (-0.09246, -6.866, -2.612), (-0.09246, -4.787, 3.8), (-0.09246, -1.462, 1.9), (-0.09246, -1.462, -1.9), (0.002537, -3.956, -3.8), (-0.0509, -6.866, -3.8), (0.002537, -6.866, 2.138), (-0.09246, -6.866, 2.138), (0.002537, -3.956, 3.8), (-0.0509, -6.866, 3.8), (0.002537, -6.866, -1.663), (-0.09246, -3.125, -3.8), (-0.09246, -6.866, -1.663), (-0.09246, -3.125, 3.8), (-0.003401, -6.866, -3.8), (0.002537, -6.866, 0.2375), (-0.09246, -6.866, 0.2375), (-0.003401, -6.866, 3.8), (0.002537, -6.866, -3.562), (-0.09246, -6.45, -3.8), (-0.09246, -6.866, -3.562), (-0.09246, -6.45, 3.8), (-0.09246, -6.45, 0.0), (-0.09246, -6.45, 1.9), (-0.09246, -3.541, 3.562), (-0.09246, -6.45, -1.9), (0.002537, -3.541, 3.562), (0.002537, -1.878, 2.612), (0.002537, -1.878, 3.562), (0.002537, -1.878, 0.7125), (0.002537, -1.878, 1.663), (-0.09246, -6.45, -0.95), (-0.09246, -6.45, -2.85), (-0.09246, -1.462, -2.85), (-0.09246, -1.878, -3.087), (-0.09246, -1.878, -2.138), (-0.09246, -6.45, 2.85), (-0.09246, -5.203, 3.562), (-0.09246, -6.45, 0.95), (-0.09246, -1.462, 0.95), (-0.09246, -1.878, 0.7125), (-0.09246, -1.878, 1.663), (0.002537, -1.878, -1.188), (0.002537, -1.878, -0.2375), (0.002537, -1.878, -3.087), (0.002537, -1.878, -2.138), (-0.09246, -1.462, 2.85), (-0.09246, -1.878, 2.612), (-0.09246, -1.878, 3.562), (-0.09246, -1.462, -0.95), (-0.09246, -1.878, -1.188), (-0.09246, -1.878, -0.2375), (0.002537, -5.203, 3.562), (0.002537, -4.372, 3.562), (0.002537, -6.45, 2.375), (-0.09246, -1.462, -1.425), (-0.09246, -2.709, 3.562), (-0.09246, -1.462, 2.375), (0.002537, -6.45, -1.425), (0.002537, -4.372, -3.562), (0.002537, -6.45, -3.325), (0.002537, -6.034, -3.562), (0.002537, -1.463, -2.375), (0.002537, -1.463, -3.325), (0.002537, -2.709, -3.562), (0.002537, -1.463, -0.475), (0.002537, -1.463, -1.425), (-0.09246, -1.462, 0.475), (-0.09246, -6.45, 1.425), (-0.09246, -6.45, 0.475), (-0.09246, -6.45, 3.325), (-0.09246, -6.034, 3.562), (-0.09246, -6.45, 2.375), (-0.09246, -2.709, -3.562), (-0.09246, -1.462, -3.325), (-0.09246, -6.45, -2.375), (-0.09246, -6.45, -3.325), (-0.09246, -6.034, -3.562), (-0.09246, -4.372, -3.562), (-0.09246, -6.45, -0.475), (-0.09246, -6.45, -1.425), (0.002537, -6.45, 0.475), (0.002537, -1.463, 1.425), (0.002537, -1.463, 0.475), (0.002537, -1.463, 3.325), (0.002537, -1.463, 2.375), (0.002537, -2.709, 3.562), (0.002537, -6.45, 1.425), (-0.09246, -1.462, -2.375), (-0.09246, -4.372, 3.562), (-0.09246, -1.462, 1.425), (0.002537, -6.45, -2.375), (0.002537, -6.45, -0.475), (-0.09246, -1.462, 3.325), (-0.09246, -1.462, -0.475), (0.002537, -6.45, 3.325), (0.002537, -6.034, 3.562), (0.002537, -5.619, 3.562), (0.002537, -6.45, 3.087), (-0.09246, -1.462, -0.2375), (-0.09246, -1.462, -0.7125), (-0.09246, -1.462, 3.562), (-0.09246, -1.462, 3.087), (0.002537, -6.45, -0.7125), (0.002537, -6.45, -2.612), (-0.09246, -1.462, 1.663), (-0.09246, -1.462, 1.188), (-0.09246, -4.787, 3.562), (-0.09246, -1.462, -2.138), (-0.09246, -1.462, -2.612), (0.002537, -6.45, 1.188), (0.002537, -2.294, 3.562), (0.002537, -1.463, 2.138), (0.002537, -1.463, 3.087), (0.002537, -1.463, 0.2375), (0.002537, -1.463, 1.188), (0.002537, -6.45, 0.2375), (-0.09246, -6.45, -1.188), (-0.09246, -6.45, -1.663), (-0.09246, -6.45, -0.2375), (-0.09246, -6.45, -0.7125), (-0.09246, -4.787, -3.562), (-0.09246, -3.956, -3.562), (-0.09246, -6.45, -3.087), (-0.09246, -6.45, -3.562), (-0.09246, -5.619, -3.562), (-0.09246, -6.45, -2.138), (-0.09246, -6.45, -2.612), (-0.09246, -1.462, -3.087), (-0.09246, -1.462, -3.562), (-0.09246, -3.125, -3.562), (-0.09246, -2.294, -3.562), (-0.09246, -6.45, 2.612), (-0.09246, -6.45, 2.138), (-0.09246, -6.45, 3.562), (-0.09246, -6.45, 3.087), (-0.09246, -6.45, 0.7125), (-0.09246, -6.45, 0.2375), (-0.09246, -6.45, 1.663), (-0.09246, -6.45, 1.188), (-0.09246, -1.462, 0.7125), (-0.09246, -1.462, 0.2375), (0.002537, -1.463, -1.663), (0.002537, -1.463, -0.7125), (0.002537, -2.294, -3.562), (0.002537, -3.125, -3.562), (0.002537, -1.463, -3.562), (0.002537, -1.463, -2.612), (0.002537, -5.619, -3.562), (0.002537, -6.45, -3.562), (0.002537, -3.956, -3.562), (0.002537, -4.787, -3.562), (0.002537, -6.45, -1.663), (-0.09246, -1.462, 2.612), (-0.09246, -1.462, 2.138), (-0.09246, -3.125, 3.562), (-0.09246, -1.462, -1.188), (-0.09246, -1.462, -1.663), (0.002537, -6.45, 2.138), (0.002537, -3.956, 3.562), (0.002537, -4.788, 3.562), (0.002537, -6.45, 2.612), (-0.09246, -2.294, 3.562), (0.002537, -6.45, -1.188), (0.002537, -6.45, -3.087), (0.002537, -1.463, -2.138), (0.002537, -1.463, -3.087), (0.002537, -1.463, -0.2375), (0.002537, -1.463, -1.188), (-0.09246, -5.619, 3.562), (0.002537, -6.45, 0.7125), (0.002537, -1.463, 1.663), (0.002537, -1.463, 0.7125), (0.002537, -1.463, 3.562), (0.002537, -1.463, 2.612), (0.002537, -3.125, 3.562), (0.002537, -6.45, 1.663), (-0.09246, -3.956, 3.562), (0.002537, -6.45, -2.138), (0.002537, -6.45, -0.2375), (0.002537, -6.45, 3.562), (0.002537, -6.45, -3.8), (0.002537, -6.866, -3.8), (0.002537, -6.866, 3.562), (0.002537, -6.866, 3.8), (0.002537, -6.45, 3.8), (0.002537, -6.866, -0.2375), (0.002537, -6.866, 0.0), (0.002537, -3.125, -3.8), (0.002537, -3.541, -3.8), (0.002537, -6.866, 1.663), (0.002537, -6.866, 1.9), (0.002537, -3.125, 3.8), (0.002537, -3.541, 3.8), (0.002537, -6.866, -2.138), (0.002537, -6.866, -1.9), (0.002537, -4.787, -3.8), (0.002537, -5.203, -3.8), (0.002537, -6.866, 2.612), (0.002537, -6.866, 2.85), (0.002537, -4.788, 3.8), (0.002537, -5.203, 3.8), (0.002537, -6.866, -1.188), (0.002537, -6.866, -0.95), (0.002537, -1.463, -3.8), (0.002537, -1.878, -3.8), (0.002537, -6.866, 0.7125), (0.002537, -6.866, 0.95), (0.002537, -1.463, 3.8), (0.002537, -1.878, 3.8), (0.002537, -6.866, -3.087), (0.002537, -6.866, -2.85), (0.002537, -1.878, 2.138), (0.002537, -1.878, 1.9), (0.002537, -1.878, 3.087), (0.002537, -1.878, 2.85), (0.002537, -1.878, 0.2375), (0.002537, -1.878, 0.0), (0.002537, -1.878, 1.188), (0.002537, -1.878, 0.95), (0.002537, -1.878, -1.663), (0.002537, -1.878, -1.9), (0.002537, -1.878, -0.7125), (0.002537, -1.878, -0.95), (0.002537, -1.878, -3.562), (0.002537, -1.878, -2.612), (0.002537, -1.878, -2.85), (0.002537, -5.619, -3.8), (0.002537, -6.034, -3.8), (0.002537, -6.866, 3.087), (0.002537, -6.866, 3.325), (0.002537, -5.619, 3.8), (0.002537, -6.034, 3.8), (0.002537, -6.866, -0.7125), (0.002537, -6.866, -0.475), (0.002537, -2.294, -3.8), (0.002537, -2.709, -3.8), (0.002537, -6.866, 1.188), (0.002537, -6.866, 1.425), (0.002537, -2.294, 3.8), (0.002537, -2.709, 3.8), (0.002537, -6.866, -2.612), (0.002537, -6.866, -2.375), (0.002537, -3.956, -3.8), (0.002537, -4.372, -3.8), (0.002537, -6.866, 2.138), (0.002537, -6.866, 2.375), (0.002537, -3.956, 3.8), (0.002537, -4.372, 3.8), (0.002537, -6.866, -1.663), (0.002537, -6.866, -1.425), (0.002537, -6.866, 0.2375), (0.002537, -6.866, 0.475), (0.002537, -6.866, -3.562), (0.002537, -6.866, -3.325), (0.002537, -1.878, 2.612), (0.002537, -1.878, 2.375), (0.002537, -1.878, 3.562), (0.002537, -1.878, 3.325), (0.002537, -1.878, 0.7125), (0.002537, -1.878, 0.475), (0.002537, -1.878, 1.663), (0.002537, -1.878, 1.425), (0.002537, -1.878, -1.188), (0.002537, -1.878, -1.425), (0.002537, -1.878, -0.2375), (0.002537, -1.878, -0.475), (0.002537, -1.878, -3.087), (0.002537, -1.878, -3.325), (0.002537, -1.878, -2.138), (0.002537, -1.878, -2.375), (0.002537, -5.619, 3.562), (0.002537, -6.034, 3.562), (0.002537, -5.203, 3.562), (0.002537, -6.45, 3.087), (0.002537, -6.45, 2.85), (0.002537, -6.45, 3.325), (0.002537, -6.45, -0.7125), (0.002537, -6.45, -0.95), (0.002537, -6.45, -0.475), (0.002537, -6.45, -2.612), (0.002537, -6.45, -2.85), (0.002537, -6.45, -2.375), (0.002537, -6.45, 1.188), (0.002537, -6.45, 0.95), (0.002537, -6.45, 1.425), (0.002537, -2.294, 3.562), (0.002537, -2.709, 3.562), (0.002537, -1.463, 2.138), (0.002537, -1.463, 1.9), (0.002537, -1.463, 2.375), (0.002537, -1.463, 3.087), (0.002537, -1.463, 2.85), (0.002537, -1.463, 3.325), (0.002537, -1.463, 0.2375), (0.002537, -1.463, 0.0), (0.002537, -1.463, 0.475), (0.002537, -1.463, 1.188), (0.002537, -1.463, 0.95), (0.002537, -1.463, 1.425), (0.002537, -6.45, 0.2375), (0.002537, -6.45, 0.0), (0.002537, -6.45, 0.475), (0.002537, -1.463, -1.663), (0.002537, -1.463, -1.9), (0.002537, -1.463, -1.425), (0.002537, -1.463, -0.7125), (0.002537, -1.463, -0.95), (0.002537, -1.463, -0.475), (0.002537, -2.294, -3.562), (0.002537, -2.709, -3.562), (0.002537, -3.125, -3.562), (0.002537, -3.541, -3.562), (0.002537, -1.463, -3.562), (0.002537, -1.463, -3.325), (0.002537, -1.463, -2.612), (0.002537, -1.463, -2.85), (0.002537, -1.463, -2.375), (0.002537, -5.619, -3.562), (0.002537, -6.034, -3.562), (0.002537, -5.203, -3.562), (0.002537, -6.45, -3.562), (0.002537, -6.45, -3.325), (0.002537, -3.956, -3.562), (0.002537, -4.372, -3.562), (0.002537, -4.787, -3.562), (0.002537, -6.45, -1.663), (0.002537, -6.45, -1.9), (0.002537, -6.45, -1.425), (0.002537, -6.45, 2.138), (0.002537, -6.45, 1.9), (0.002537, -6.45, 2.375), (0.002537, -3.956, 3.562), (0.002537, -4.372, 3.562), (0.002537, -3.541, 3.562), (0.002537, -4.788, 3.562), (0.002537, -6.45, 2.612), (0.002537, -6.45, -1.188), (0.002537, -6.45, -3.087), (0.002537, -1.463, -2.138), (0.002537, -1.463, -3.087), (0.002537, -1.463, -0.2375), (0.002537, -1.463, -1.188), (0.002537, -6.45, 0.7125), (0.002537, -1.463, 1.663), (0.002537, -1.463, 0.7125), (0.002537, -1.463, 3.562), (0.002537, -1.463, 2.612), (0.002537, -3.125, 3.562), (0.002537, -6.45, 1.663), (0.002537, -6.45, -2.138), (0.002537, -6.45, -0.2375), (0.002537, -6.45, 3.562)], [], [(60, 187, 430, 431), (139, 31, 402, 401), (76, 133, 24, 182, 57, 109, 5, 209, 80, 138, 30, 188, 61, 114, 9, 200, 71, 128, 19, 177, 53, 105, 327, 263, 328, 229, 325, 265, 326, 216, 331, 261, 332, 231, 329, 262, 330, 215, 312, 272, 313, 224, 310, 273, 311, 218, 319, 268, 320, 225, 316, 269, 317, 213, 84, 143, 35, 193, 66, 119, 14, 205), (101, 244, 26, 158, 92, 233, 45, 159, 93, 234, 39, 169, 98, 240, 48, 170, 99, 241, 294, 286, 295, 239, 346, 250, 347, 195, 298, 283, 299, 232, 333, 260, 334, 184, 292, 287, 293, 242, 349, 248, 350, 196, 301, 281, 302, 226, 321, 267, 322, 156, 90, 227, 44, 157, 91, 228, 40, 171, 100, 243, 49, 172), (120, 15, 206, 77, 134, 25, 241, 355, 249, 348, 217, 370, 282, 300, 230, 362, 264, 327, 214, 85, 144, 36, 194, 67), (241, 25, 183, 294), (156, 164, 96, 237, 47, 165, 97, 238, 38, 161, 94, 235, 46, 162, 95, 236, 37, 152, 88, 222, 43, 153, 89, 223, 41, 149, 86, 220, 42, 150, 87, 221, 241, 99, 170, 48, 240, 98, 169, 39, 234, 93, 159, 45, 233, 92, 158, 26, 244, 101, 172, 49, 243, 100, 171, 40, 228, 91, 157, 44, 227, 90), (1, 213, 317, 212), (23, 156, 322, 181), (314, 271, 315, 123, 323, 266, 324, 156, 23, 132, 75, 204, 13, 118, 65, 192, 34, 142, 83, 212, 317, 270, 318, 155), (105, 3, 214, 327), (14, 119, 66, 193, 35, 143, 84, 213, 1, 103, 51, 175, 17, 126, 69, 198, 7, 112, 59, 186, 28, 136, 78, 207, 0, 211, 82, 141, 33, 191, 64, 117, 12, 203, 74, 131, 22, 180, 56, 108, 4, 208, 79, 137, 29, 187, 60, 113, 8, 199, 70, 127, 18, 176, 52, 104, 2, 210, 81, 140, 32, 190, 63, 116, 11, 202, 73, 130, 21, 179, 55, 107, 3, 105, 53, 177, 19, 128, 71, 200, 9, 114, 61, 188, 30, 138, 80, 209, 5, 109, 57, 182, 24, 133, 76, 205), (276, 365, 538, 489), (82, 211, 446, 447), (176, 18, 392, 422), (364, 147, 482, 537), (327, 373, 288, 291, 173, 354, 247, 351, 124, 369, 280, 303, 154, 363, 274, 309, 110, 372, 285, 296, 168, 356, 251, 345, 121, 371, 284, 297, 166, 357, 253, 342, 317, 269, 316, 225, 320, 268, 319, 218, 311, 273, 310, 224, 313, 272, 312, 215, 330, 262, 329, 231, 332, 261, 331, 216, 326, 265, 325, 229, 328, 263), (373, 327, 264, 362, 230, 300, 282, 370, 217, 348, 249, 355, 241, 221, 304, 279, 368, 219, 352, 246, 353, 245, 290, 289), (342, 254, 341, 167, 344, 252, 343, 122, 338, 257, 337, 164, 156, 324, 266, 323, 123, 315, 271, 314, 155, 318, 270, 317), (72, 129, 393, 441), (275, 364, 537, 492), (545, 378, 377, 376), (539, 401, 402, 450), (397, 506, 417, 398), (544, 494, 493, 495, 536, 477, 476, 478, 542, 523, 522, 524, 529, 468, 467, 469, 545, 376, 423, 422, 392, 391, 439, 438, 384, 383, 431, 430, 400, 399, 445, 444, 380, 379, 427, 426, 396, 395, 443, 442, 388, 387, 435, 434, 404, 403, 447, 446, 514, 515, 531, 474, 473, 475, 543, 520, 519, 521, 530, 471, 470, 472), (374, 514, 446, 375), (502, 503, 504, 505, 516, 517, 518, 513, 511, 512, 514, 374, 421, 420, 390, 389, 437, 436, 382, 381, 429, 428, 398, 417), (385, 386, 440, 441, 393, 394, 424, 425, 378, 545, 465, 464, 466, 528, 526, 525, 527, 541, 480, 479, 450, 402, 432, 433), (540, 485, 484, 486, 539, 450, 451, 407, 408, 448, 449, 405, 406, 454, 455, 411, 412, 452, 453, 409, 410, 458, 459, 415, 416, 456, 457, 413, 414, 462, 463, 418, 419, 460, 461, 417, 506, 507, 533, 509, 508, 510, 532, 497, 496, 498, 535, 500, 499, 501, 534, 488, 487, 489, 538, 491, 490, 492, 537, 482, 481, 483), (365, 151, 491, 538), (102, 50, 421, 374), (20, 178, 424, 394), (6, 111, 381, 382), (277, 366, 539, 486), (131, 74, 443, 395), (189, 62, 433, 432), (366, 139, 401, 539), (220, 86, 449, 448), (278, 367, 540, 483), (104, 52, 423, 376), (33, 141, 403, 404), (221, 87, 451, 450), (208, 4, 380, 444), (367, 148, 485, 540), (146, 335, 496, 497), (124, 351, 522, 523), (222, 88, 453, 452), (8, 113, 383, 384), (219, 368, 541, 527), (335, 259, 498, 496), (351, 247, 524, 522), (223, 89, 455, 454), (368, 279, 480, 541), (160, 336, 499, 500), (180, 22, 396, 426), (246, 352, 525, 526), (280, 369, 542, 478), (54, 106, 378, 425), (336, 258, 501, 499), (352, 219, 527, 525), (64, 191, 434, 435), (369, 124, 523, 542), (337, 257, 503, 502), (245, 353, 528, 466), (115, 10, 386, 385), (164, 337, 502, 417), (149, 41, 406, 405), (353, 246, 526, 528), (338, 122, 505, 504), (150, 42, 408, 407), (247, 354, 529, 524), (235, 94, 457, 456), (154, 303, 476, 477), (257, 338, 504, 503), (152, 37, 410, 409), (354, 173, 468, 529), (236, 95, 459, 458), (137, 79, 445, 399), (303, 280, 478, 476), (153, 43, 412, 411), (185, 27, 398, 428), (237, 96, 461, 460), (108, 56, 427, 379), (279, 304, 479, 480), (238, 97, 463, 462), (68, 197, 436, 437), (211, 0, 375, 446), (304, 221, 450, 479), (12, 117, 387, 388), (147, 305, 481, 482), (305, 278, 483, 481), (135, 339, 506, 397), (187, 29, 400, 430), (284, 371, 543, 475), (339, 256, 507, 506), (161, 38, 414, 413), (70, 199, 438, 439), (371, 121, 520, 543), (163, 340, 508, 509), (162, 46, 416, 415), (289, 290, 464, 465), (148, 306, 484, 485), (111, 58, 429, 381), (340, 255, 510, 508), (290, 245, 466, 464), (306, 277, 486, 484), (341, 254, 512, 511), (165, 47, 419, 418), (31, 189, 432, 402), (251, 356, 530, 521), (173, 291, 467, 468), (16, 125, 389, 390), (42, 220, 448, 408), (145, 307, 487, 488), (167, 341, 511, 513), (356, 168, 471, 530), (291, 288, 469, 467), (141, 82, 447, 403), (201, 72, 441, 440), (307, 276, 489, 487), (43, 222, 452, 412), (285, 372, 544, 472), (151, 308, 490, 491), (113, 60, 431, 383), (254, 342, 514, 512), (41, 223, 454, 406), (372, 110, 494, 544), (308, 275, 492, 490), (18, 127, 391, 392), (110, 309, 493, 494), (342, 253, 515, 514), (191, 33, 404, 434), (50, 174, 420, 421), (309, 274, 495, 493), (343, 252, 517, 516), (253, 357, 531, 515), (62, 115, 385, 433), (122, 343, 516, 505), (357, 166, 474, 531), (86, 149, 405, 449), (74, 203, 442, 443), (344, 167, 513, 518), (255, 358, 532, 510), (129, 20, 394, 393), (87, 150, 407, 451), (46, 235, 456, 416), (252, 344, 518, 517), (52, 176, 422, 423), (358, 146, 497, 532), (88, 152, 409, 453), (37, 236, 458, 410), (256, 359, 533, 507), (89, 153, 411, 455), (47, 237, 460, 419), (197, 6, 382, 436), (359, 163, 509, 533), (38, 238, 462, 414), (0, 102, 374, 375), (258, 360, 534, 501), (117, 64, 435, 387), (178, 54, 425, 424), (360, 145, 488, 534), (373, 289, 465, 545), (259, 361, 535, 498), (22, 131, 395, 396), (288, 373, 545, 469), (199, 8, 384, 438), (361, 160, 500, 535), (94, 161, 413, 457), (2, 104, 376, 377), (95, 162, 415, 459), (96, 164, 417, 461), (121, 345, 519, 520), (79, 208, 444, 445), (168, 296, 470, 471), (97, 165, 418, 463), (345, 251, 521, 519), (125, 68, 437, 389), (56, 180, 426, 427), (10, 201, 440, 386), (296, 285, 472, 470), (106, 2, 377, 378), (27, 135, 397, 398), (127, 70, 439, 391), (174, 16, 390, 420), (274, 363, 536, 495), (166, 297, 473, 474), (29, 137, 399, 400), (58, 185, 428, 429), (203, 12, 388, 442), (363, 154, 477, 536), (297, 284, 475, 473), (4, 108, 379, 380), (184, 292, 287, 293, 242, 349, 248, 350, 196, 301, 281, 302, 226, 321, 267, 322, 181, 397, 506, 507, 533, 509, 508, 510, 532, 497, 496, 498, 535, 500, 499, 501, 534, 488, 487, 489, 538, 491, 490, 492, 537, 482, 481, 483, 540, 485, 484, 486, 539, 401, 183, 294, 286, 295, 239, 346, 250, 347, 195, 298, 283, 299, 232, 333, 260, 334), (106, 54, 178, 20, 129, 72, 201, 10, 115, 62, 189, 31, 139, 401, 183, 25, 134, 77, 206, 15, 120, 67, 194, 36, 144, 85, 214, 3, 107, 55, 179, 21, 130, 73, 202, 11, 116, 63, 190, 32, 140, 81, 210, 2), (51, 103, 1, 212, 83, 142, 34, 192, 65, 118, 13, 204, 75, 132, 23, 181, 397, 398, 428, 429, 381, 382, 436, 437, 389, 390, 420, 421, 374, 375, 0, 207, 78, 136, 28, 186, 59, 112, 7, 198, 69, 126, 17, 175)])
me_cube_010.materials.append(mat_material)
me_cube_010.use_remesh_preserve_volume = False
me_cube_010.use_remesh_preserve_attributes = False
me_cube_010.use_mirror_vertex_groups = False
me_cube_010.update()
me_cube_013 = bpy.data.meshes.new('Cube.013')
me_cube_013.from_pydata([(-0.09246, -1.878, -3.562), (-0.09246, -1.878, 3.562), (-0.09246, -6.45, -3.562), (-0.09246, -6.45, 3.562)], [], [(3, 2, 0, 1)])
me_cube_013.materials.append(mat_material)
me_cube_013.use_remesh_preserve_volume = False
me_cube_013.use_remesh_preserve_attributes = False
me_cube_013.use_mirror_vertex_groups = False
me_cube_013.update()
me_cube_007 = bpy.data.meshes.new('Cube.007')
me_cube_007.from_pydata([(-0.09246, -1.878, -3.562), (-0.09246, -1.878, 3.562), (-0.09246, -6.45, -3.562), (-0.09246, -6.45, 3.562)], [], [(3, 2, 0, 1)])
me_cube_007.materials.append(mat_material)
me_cube_007.use_remesh_preserve_volume = False
me_cube_007.use_remesh_preserve_attributes = False
me_cube_007.use_mirror_vertex_groups = False
me_cube_007.update()
me_cube_003 = bpy.data.meshes.new('Cube.003')
me_cube_003.from_pydata([(1.0, -1.214, -1.0), (1.0, -1.214, 1.0), (1.0, 0.3333, -1.0), (1.0, 0.3333, 1.0), (1.0, -1.214, 0.0), (1.0, 0.3333, 0.0), (1.0, -0.5, 1.0), (1.0, -1.214, -0.5), (1.0, -0.5, -1.0), (1.0, -1.214, 0.5), (1.0, 0.3333, -0.5), (1.0, 0.3333, 0.5), (1.0, -0.5, -0.5), (1.0, -0.75, 1.0), (1.0, -1.214, -0.75), (1.0, -0.25, -1.0), (1.0, -1.214, 0.25), (1.0, 0.3333, -0.75), (1.0, 0.3333, 0.25), (1.0, -0.25, 1.0), (1.0, -1.214, -0.25), (1.0, -1.214, 0.75), (1.0, 0.3333, -0.25), (1.0, 0.3333, 0.75), (1.0, -0.25, -0.5), (1.0, -0.5, -0.75), (1.0, -0.5, -0.25), (-1.0, -0.875, 0.7189), (1.0, -0.5, 0.75), (1.0, -0.25, 0.75), (1.0, -0.25, -0.25), (1.0, -0.25, -0.75), (1.0, -0.75, 0.75), (1.0, -0.875, 1.0), (1.0, -1.214, -0.875), (1.0, -0.125, -1.0), (1.0, -1.214, 0.125), (1.0, 0.3333, -0.875), (1.0, 0.3333, 0.125), (1.0, -0.375, 1.0), (1.0, -1.214, -0.375), (1.0, -1.214, 0.625), (1.0, 0.3333, -0.375), (1.0, 0.3333, 0.625), (1.0, -0.375, -0.5), (1.0, -0.5, -0.875), (1.0, -0.5, -0.375), (1.0, -0.625, 1.0), (1.0, -1.214, -0.625), (1.0, -0.375, -1.0), (1.0, -1.214, 0.375), (1.0, 0.3333, -0.625), (1.0, 0.3333, 0.375), (1.0, -0.125, 1.0), (1.0, -1.214, -0.125), (1.0, -1.214, 0.875), (1.0, -0.125, 0.0), (1.0, 0.3333, -0.125), (1.0, 0.3333, 0.875), (1.0, -0.125, -0.5), (1.0, -0.5, -0.625), (1.0, -0.125, 0.5), (1.0, -0.5, 0.875), (1.0, -0.375, 0.75), (1.0, -0.125, 0.75), (1.0, -0.25, 0.875), (1.0, -0.125, 0.25), (1.0, -0.375, -0.25), (1.0, -0.125, -0.25), (1.0, -0.25, -0.375), (1.0, -0.375, -0.75), (1.0, -0.125, -0.75), (1.0, -0.25, -0.875), (1.0, -0.25, -0.625), (-1.0, -0.9175, 0.5), (1.0, -0.875, 0.75), (1.0, -0.625, 0.75), (1.0, -0.75, 0.875), (1.0, -0.625, 0.875), (-1.0, -0.625, 0.7189), (1.0, -0.125, -0.625), (1.0, -0.125, -0.875), (1.0, -0.375, -0.875), (1.0, -0.125, -0.125), (1.0, -0.125, -0.375), (1.0, -0.375, -0.375), (1.0, -0.125, 0.375), (1.0, -0.125, 0.125), (1.0, -0.125, 0.875), (1.0, -0.125, 0.625), (1.0, -0.375, 0.875), (1.0, -0.375, -0.625), (-1.0, -0.9175, 0.0), (1.0, -0.875, 0.875), (1.0, -0.9375, 1.0), (1.0, -1.214, -0.9375), (1.0, -0.0625, -1.0), (1.0, 0.3958, 1.0), (1.0, -1.214, 0.0625), (1.0, -0.9375, 0.0), (1.0, 0.3958, 0.0), (1.0, 0.3333, -0.9375), (1.0, 0.3333, 0.0625), (1.0, -0.4375, 1.0), (1.0, -1.214, -0.4375), (1.0, -0.5625, -1.0), (1.0, -1.214, 0.5625), (1.0, 0.3333, -0.4375), (1.0, 0.3333, 0.5625), (1.0, 0.3958, 0.5), (1.0, 0.3958, -0.5), (1.0, -0.9375, -0.5), (1.0, -0.4375, -0.5), (1.0, -0.5, -0.9375), (1.0, -0.5, -0.4375), (1.0, -0.9375, 0.5), (1.0, -0.6875, 1.0), (1.0, -1.214, -0.6875), (1.0, -0.3125, -1.0), (1.0, -1.214, 0.3125), (1.0, 0.3333, -0.6875), (1.0, 0.3333, 0.3125), (1.0, -0.1875, 1.0), (1.0, -1.214, -0.1875), (1.0, -1.214, 0.8125), (1.0, 0.3333, -0.1875), (1.0, 0.3333, 0.8125), (1.0, -0.1875, -0.5), (1.0, -0.5, -0.6875), (1.0, -0.5, 0.8125), (1.0, -0.4375, 0.75), (1.0, -0.1875, 0.75), (1.0, -0.25, 0.8125), (-1.0, -0.9175, 0.0625), (-1.0, -0.9175, 0.375), (1.0, -0.9375, 0.25), (-1.0, -0.9175, 0.1875), (1.0, -0.4375, -0.25), (1.0, -0.1875, -0.25), (1.0, -0.25, -0.4375), (1.0, -0.4375, -0.75), (1.0, -0.1875, -0.75), (1.0, -0.25, -0.9375), (1.0, -0.25, -0.6875), (1.0, -0.9375, -0.75), (1.0, 0.3958, -0.75), (1.0, 0.3958, 0.25), (1.0, 0.3958, 0.75), (1.0, 0.3958, -0.25), (1.0, -0.9375, 0.75), (1.0, -0.6875, 0.75), (1.0, -0.75, 0.8125), (1.0, -0.8125, 1.0), (1.0, -1.214, -0.8125), (1.0, -0.1875, -1.0), (1.0, -1.214, 0.1875), (-1.0, -0.9175, 0.6875), (1.0, 0.3333, -0.8125), (1.0, 0.3333, 0.1875), (1.0, -0.3125, 1.0), (1.0, -1.214, -0.3125), (1.0, -1.214, 0.6875), (1.0, 0.3333, -0.3125), (1.0, 0.3333, 0.6875), (1.0, -0.3125, -0.5), (1.0, -0.5, -0.8125), (1.0, -0.5, -0.3125), (1.0, -0.5625, 1.0), (1.0, -1.214, -0.5625), (1.0, -0.4375, -1.0), (1.0, -1.214, 0.4375), (1.0, 0.3333, -0.5625), (1.0, 0.3333, 0.4375), (1.0, 0.3958, -1.0), (1.0, -0.0625, 1.0), (1.0, -1.214, -0.0625), (1.0, -0.9375, -1.0), (1.0, -1.214, 0.9375), (1.0, -0.0625, 0.0), (1.0, 0.3333, -0.0625), (1.0, 0.3333, 0.9375), (1.0, -0.5625, -0.5), (1.0, -0.0625, -0.5), (1.0, -0.5, -0.5625), (1.0, -0.0625, 0.5), (1.0, -0.5, 0.9375), (1.0, -0.3125, 0.75), (1.0, -0.0625, 0.75), (-1.0, -0.75, 0.7189), (1.0, -0.25, 0.9375), (1.0, -0.0625, 0.25), (1.0, -0.3125, -0.25), (1.0, -0.0625, -0.25), (1.0, -0.25, -0.3125), (1.0, -0.3125, -0.75), (1.0, -0.0625, -0.75), (1.0, -0.25, -0.8125), (1.0, -0.25, -0.5625), (1.0, -0.5625, -0.75), (1.0, -0.8125, 0.75), (1.0, -0.5625, 0.75), (1.0, -0.75, 0.9375), (1.0, -0.6875, 0.875), (1.0, -0.5625, 0.875), (1.0, -0.625, 0.8125), (1.0, -0.625, 0.9375), (1.0, -0.9375, 0.625), (1.0, -0.5625, -0.375), (1.0, -0.9375, -0.375), (1.0, 0.3958, -0.375), (1.0, 0.3958, 0.625), (1.0, 0.3958, 0.125), (1.0, 0.3958, -0.875), (1.0, -0.5625, -0.625), (1.0, -0.5625, -0.875), (1.0, -0.9375, -0.875), (1.0, -0.1875, -0.625), (1.0, -0.0625, -0.625), (1.0, -0.125, -0.6875), (1.0, -0.125, -0.5625), (1.0, -0.1875, -0.875), (1.0, -0.0625, -0.875), (1.0, -0.125, -0.9375), (1.0, -0.125, -0.8125), (1.0, -0.4375, -0.875), (1.0, -0.3125, -0.875), (1.0, -0.375, -0.9375), (1.0, -0.375, -0.8125), (1.0, -0.0625, -0.125), (1.0, -0.125, -0.0625), (1.0, -0.1875, -0.375), (1.0, -0.0625, -0.375), (1.0, -0.125, -0.4375), (1.0, -0.125, -0.3125), (1.0, -0.4375, -0.375), (1.0, -0.3125, -0.375), (1.0, -0.375, -0.4375), (1.0, -0.375, -0.3125), (-1.0, -0.9175, 0.4375), (-1.0, -0.9175, -0.0625), (1.0, -0.9375, 0.125), (-1.0, -0.9175, 0.125), (-1.0, -0.9175, 0.7189), (1.0, -0.0625, 0.375), (1.0, -0.125, 0.3125), (1.0, -0.125, 0.4375), (-1.0, -0.9175, 0.5625), (1.0, -0.0625, 0.125), (1.0, -0.125, 0.0625), (1.0, -0.125, 0.1875), (1.0, -0.1875, 0.875), (1.0, -0.0625, 0.875), (1.0, -0.125, 0.8125), (1.0, -0.125, 0.9375), (1.0, -0.0625, 0.625), (1.0, -0.125, 0.5625), (1.0, -0.125, 0.6875), (1.0, -0.4375, 0.875), (1.0, -0.3125, 0.875), (1.0, -0.375, 0.8125), (1.0, -0.375, 0.9375), (-1.0, -0.9175, 0.25), (-1.0, -0.9175, 0.3125), (1.0, -0.9375, 0.375), (1.0, -0.4375, -0.625), (1.0, -0.3125, -0.625), (1.0, -0.375, -0.6875), (1.0, -0.375, -0.5625), (1.0, -0.9375, -0.625), (1.0, 0.3958, -0.625), (1.0, 0.3958, 0.375), (1.0, 0.3958, 0.875), (1.0, 0.3958, -0.125), (1.0, -0.9375, -0.125), (1.0, -0.9375, 0.875), (1.0, -0.8125, 0.875), (1.0, -0.875, 0.8125), (1.0, -0.875, 0.9375), (1.0, -0.8125, 0.9375), (1.0, -0.8125, 0.8125), (1.0, -0.9375, 0.8125), (-1.0, -0.9175, 0.625), (1.0, 0.3958, -0.1875), (1.0, 0.3958, 0.8125), (1.0, 0.3958, 0.3125), (1.0, 0.3958, -0.6875), (1.0, -0.9375, -0.6875), (1.0, -0.3125, -0.5625), (1.0, -0.3125, -0.6875), (1.0, -0.4375, -0.6875), (-1.0, -0.8125, 0.7189), (1.0, -0.9375, 0.3125), (1.0, -0.3125, 0.9375), (1.0, -0.3125, 0.8125), (1.0, -0.4375, 0.8125), (-1.0, -0.9175, -0.125), (1.0, -0.0625, 0.6875), (1.0, -0.0625, 0.5625), (1.0, -0.0625, 0.9375), (1.0, -0.0625, 0.8125), (1.0, -0.1875, 0.8125), (1.0, -0.0625, 0.1875), (1.0, -0.0625, 0.0625), (1.0, -0.0625, 0.4375), (1.0, -0.0625, 0.3125), (1.0, -0.9375, 0.0625), (1.0, -0.3125, -0.3125), (1.0, -0.3125, -0.4375), (1.0, -0.4375, -0.4375), (1.0, -0.0625, -0.3125), (1.0, -0.0625, -0.4375), (1.0, -0.1875, -0.4375), (1.0, -0.0625, -0.0625), (1.0, -0.0625, -0.1875), (1.0, -0.3125, -0.8125), (1.0, -0.3125, -0.9375), (1.0, -0.4375, -0.9375), (1.0, -0.0625, -0.8125), (1.0, -0.0625, -0.9375), (1.0, -0.1875, -0.9375), (1.0, -0.0625, -0.5625), (1.0, -0.0625, -0.6875), (1.0, -0.1875, -0.6875), (1.0, -0.9375, -0.9375), (1.0, -0.5625, -0.8125), (1.0, -0.5625, -0.9375), (1.0, -0.5625, -0.5625), (1.0, -0.5625, -0.6875), (1.0, 0.3958, -0.9375), (1.0, 0.3958, 0.0625), (1.0, 0.3958, 0.5625), (1.0, 0.3958, -0.4375), (1.0, -0.9375, -0.4375), (1.0, -0.5625, -0.3125), (1.0, -0.5625, -0.4375), (1.0, -0.9375, 0.5625), (1.0, -0.5625, 0.9375), (1.0, -0.5625, 0.8125), (1.0, -0.6875, 0.8125), (1.0, -0.6875, 0.9375), (-1.0, -0.6875, 0.7189), (1.0, -0.9375, 0.6875), (1.0, -0.9375, -0.3125), (1.0, 0.3958, -0.3125), (1.0, 0.3958, 0.6875), (1.0, 0.3958, 0.1875), (1.0, 0.3958, -0.8125), (1.0, -0.9375, -0.8125), (1.0, -0.1875, -0.5625), (1.0, -0.1875, -0.8125), (1.0, -0.4375, -0.8125), (1.0, -0.1875, -0.3125), (1.0, -0.4375, -0.3125), (1.0, -0.9375, 0.1875), (1.0, -0.1875, 0.9375), (1.0, -0.4375, 0.9375), (1.0, -0.9375, 0.4375), (1.0, -0.4375, -0.5625), (1.0, -0.9375, -0.5625), (1.0, 0.3958, -0.5625), (1.0, 0.3958, 0.4375), (1.0, 0.3958, 0.9375), (1.0, 0.3958, -0.0625), (1.0, -0.9375, -0.0625), (1.0, -0.9375, 0.9375), (-1.0, -0.625, 0.75), (-1.0, -0.6875, 0.75), (-1.0, -0.9375, 0.125), (-1.0, -0.9375, 0.0625), (-1.0, -0.75, 0.75), (-1.0, -0.8125, 0.75), (-1.0, -0.9375, 0.625), (-1.0, -0.9375, 0.5625), (-1.0, -0.9375, -0.125), (-1.0, -0.9375, 0.25), (-1.0, -0.9375, 0.1875), (-1.0, -0.9375, 0.5), (-1.0, -0.9375, 0.4375), (-1.0, -0.875, 0.75), (-1.0, -0.9375, 0.375), (-1.0, -0.9375, 0.3125), (-1.0, -0.9375, 0.0), (-1.0, -0.9375, -0.0625), (-1.0, -0.9375, 0.75), (-1.0, -0.9375, 0.6875), (-1.0, -0.9375, -0.5625), (-1.0, -0.9375, -0.8125), (1.0, -0.4688, -0.25), (1.0, -0.2188, -0.25), (-1.0, -0.9375, -0.3125), (1.0, -0.3438, -0.25), (1.0, -0.4062, -0.25), (1.0, -0.1562, -0.25), (1.0, -0.2812, -0.25), (-1.0, -0.9375, -0.4375), (-1.0, -0.9375, -0.9375), (-1.0, -0.9375, -0.6875), (-1.0, -0.9375, -0.625), (-1.0, -0.9375, -0.875), (-1.0, -0.9375, -0.375), (-1.0, -0.9375, -0.75), (-1.0, -0.9375, -0.5), (-1.0, -0.9175, -1.0), (-1.0, -0.9375, -1.0), (-1.0, -0.625, -1.0), (-1.0, -0.5938, 0.7189), (-1.0, -0.5938, -1.0), (1.0, -0.5938, -1.0), (1.0, -0.5938, 0.75), (-1.0, -0.5938, 0.75), (-1.0, -0.9175, -0.9446), (-1.0, -0.625, -0.9446)], [], [(364, 94, 1, 177), (363, 99, 4, 175), (362, 100, 5, 179), (361, 97, 3, 180), (360, 109, 11, 172), (359, 110, 10, 171), (358, 111, 7, 168), (357, 112, 12, 183), (356, 115, 9, 170), (75, 149, 383, 378), (355, 103, 6, 185), (240, 305, 368, 367), (354, 122, 19, 189), (166, 26, 28, 200, 333), (353, 135, 16, 155), (291, 135, 374, 380), (352, 137, 387, 26, 166), (351, 138, 388, 30, 193), (350, 140, 25, 165), (349, 141, 31, 196), (348, 127, 24, 197), (347, 144, 14, 153), (346, 145, 17, 157), (345, 146, 18, 158), (344, 147, 23, 163), (343, 148, 22, 162), (341, 149, 21, 161), (339, 116, 13, 201), (338, 202, 77, 151), (337, 203, 78, 204), (336, 167, 47, 205), (335, 206, 41, 106), (332, 208, 40, 104), (331, 209, 42, 107), (330, 210, 43, 108), (329, 211, 38, 102), (328, 212, 37, 101), (323, 215, 34, 95), (322, 216, 73, 143), (321, 217, 80, 218), (320, 182, 59, 219), (319, 220, 72, 142), (318, 221, 81, 222), (317, 195, 71, 223), (316, 224, 45, 113), (315, 225, 82, 226), (314, 194, 70, 227), (312, 178, 56, 229), (311, 230, 69, 139), (310, 231, 84, 232), (309, 192, 68, 233), (308, 234, 46, 114), (307, 235, 85, 236), (306, 191, 390, 67, 237), (305, 240, 36, 98), (304, 243, 86, 244), (303, 184, 61, 245), (302, 247, 87, 248), (301, 190, 66, 249), (300, 250, 65, 132), (299, 251, 88, 252), (298, 174, 53, 253), (297, 254, 89, 255), (296, 187, 64, 256), (99, 363, 382, 381), (294, 257, 62, 129), (293, 258, 90, 259), (292, 159, 39, 260), (291, 263, 50, 119), (206, 335, 372, 371), (289, 264, 60, 128), (288, 265, 91, 266), (287, 164, 44, 267), (286, 268, 48, 117), (285, 269, 51, 120), (284, 270, 52, 121), (283, 271, 58, 126), (282, 272, 57, 125), (76, 150, 366, 365), (280, 274, 55, 124), (279, 275, 93, 276), (278, 152, 33, 277), (275, 278, 277, 93), (77, 201, 278, 275), (201, 13, 152, 278), (199, 279, 276, 75), (32, 151, 279, 199), (151, 77, 275, 279), (149, 280, 124, 21), (75, 276, 280, 149), (276, 93, 274, 280), (148, 282, 125, 22), (147, 283, 126, 23), (146, 284, 121, 18), (145, 285, 120, 17), (144, 286, 117, 14), (265, 287, 267, 91), (73, 197, 287, 265), (197, 24, 164, 287), (194, 288, 266, 70), (31, 143, 288, 194), (143, 73, 265, 288), (140, 289, 128, 25), (70, 266, 289, 140), (266, 91, 264, 289), (68, 192, 228, 83), (115, 356, 377, 376), (135, 291, 119, 16), (28, 26, 387, 137, 391, 67, 390, 191, 393, 30, 388, 138, 392, 68, 83, 229, 56, 248, 87, 249, 66, 244, 86, 245, 61, 255, 89, 256, 64, 131, 29, 186, 63, 130), (258, 292, 260, 90), (65, 189, 292, 258), (189, 19, 159, 292), (186, 293, 259, 63), (29, 132, 293, 186), (132, 65, 258, 293), (130, 294, 129, 28), (63, 259, 294, 130), (259, 90, 257, 294), (254, 296, 256, 89), (43, 163, 296, 254), (163, 23, 187, 296), (184, 297, 255, 61), (11, 108, 297, 184), (108, 43, 254, 297), (251, 298, 253, 88), (58, 180, 298, 251), (180, 3, 174, 298), (187, 299, 252, 64), (23, 126, 299, 187), (126, 58, 251, 299), (131, 300, 132, 29), (64, 252, 300, 131), (252, 88, 250, 300), (247, 301, 249, 87), (38, 158, 301, 247), (158, 18, 190, 301), (178, 302, 248, 56), (5, 102, 302, 178), (102, 38, 247, 302), (243, 303, 245, 86), (52, 172, 303, 243), (172, 11, 184, 303), (190, 304, 244, 66), (18, 121, 304, 190), (121, 52, 243, 304), (32, 199, 370, 369), (341, 206, 371, 384), (99, 305, 98, 4), (263, 291, 380, 379), (149, 341, 384, 383), (235, 306, 237, 85), (69, 193, 306, 235), (193, 30, 393, 191, 306), (164, 307, 236, 44), (24, 139, 307, 164), (139, 69, 235, 307), (112, 308, 114, 12), (44, 236, 308, 112), (236, 85, 234, 308), (231, 309, 233, 84), (42, 162, 309, 231), (162, 22, 192, 309), (182, 310, 232, 59), (10, 107, 310, 182), (107, 42, 231, 310), (127, 311, 139, 24), (59, 232, 311, 127), (232, 84, 230, 311), (228, 312, 229, 83), (57, 179, 312, 228), (179, 5, 178, 312), (22, 125, 313, 192), (125, 57, 228, 313), (225, 314, 227, 82), (72, 196, 314, 225), (196, 31, 194, 314), (118, 315, 226, 49), (15, 142, 315, 118), (142, 72, 225, 315), (169, 316, 113, 8), (49, 226, 316, 169), (226, 82, 224, 316), (221, 317, 223, 81), (37, 157, 317, 221), (157, 17, 195, 317), (96, 318, 222, 35), (2, 101, 318, 96), (101, 37, 221, 318), (154, 319, 142, 15), (35, 222, 319, 154), (222, 81, 220, 319), (217, 320, 219, 80), (51, 171, 320, 217), (171, 10, 182, 320), (195, 321, 218, 71), (17, 120, 321, 195), (120, 51, 217, 321), (141, 322, 143, 31), (71, 218, 322, 141), (218, 80, 216, 322), (332, 111, 401, 394), (176, 323, 95, 0), (286, 144, 400, 396), (45, 165, 324, 214), (165, 25, 198, 324), (8, 113, 325, 105), (113, 45, 214, 325), (111, 358, 385, 401), (76, 365, 409, 408), (358, 268, 397, 385), (60, 183, 326, 213), (183, 12, 181, 326), (402, 410, 295, 373, 389, 399, 394, 401, 385, 397, 396, 400, 386, 398, 395, 403), (25, 128, 327, 198), (128, 60, 213, 327), (365, 79, 405, 409), (173, 328, 101, 2), (100, 329, 102, 5), (109, 330, 108, 11), (110, 331, 107, 10), (144, 347, 386, 400), (111, 332, 104, 7), (347, 215, 398, 386), (215, 323, 395, 398), (46, 166, 333, 207), (12, 114, 334, 181), (114, 46, 207, 334), (342, 208, 399, 389), (323, 176, 403, 395), (115, 335, 106, 9), (203, 336, 205, 78), (62, 185, 336, 203), (185, 6, 167, 336), (200, 337, 204, 76, 408), (28, 129, 337, 200), (129, 62, 203, 337), (150, 338, 151, 32), (76, 204, 338, 150), (204, 78, 202, 338), (202, 339, 201, 77), (78, 205, 339, 202), (205, 47, 116, 339), (335, 115, 376, 372), (206, 341, 161, 41), (208, 342, 160, 40), (209, 343, 162, 42), (210, 344, 163, 43), (211, 345, 158, 38), (212, 346, 157, 37), (215, 347, 153, 34), (208, 332, 394, 399), (216, 348, 197, 73), (80, 219, 348, 216), (219, 59, 127, 348), (220, 349, 196, 72), (81, 223, 349, 220), (223, 71, 141, 349), (224, 350, 165, 45), (82, 227, 350, 224), (227, 70, 140, 350), (230, 351, 193, 69), (84, 233, 351, 230), (233, 68, 392, 138, 351), (234, 352, 166, 46), (85, 237, 352, 234), (237, 67, 391, 137, 352), (240, 353, 155, 36), (356, 263, 379, 377), (135, 353, 375, 374), (250, 354, 189, 65), (88, 253, 354, 250), (253, 53, 122, 354), (199, 75, 378, 370), (305, 99, 381, 368), (363, 273, 373, 382), (150, 32, 369, 366), (257, 355, 185, 62), (90, 260, 355, 257), (260, 39, 103, 355), (353, 240, 367, 375), (263, 356, 170, 50), (264, 357, 183, 60), (91, 267, 357, 264), (267, 44, 112, 357), (268, 358, 168, 48), (268, 286, 396, 397), (269, 359, 171, 51), (270, 360, 172, 52), (271, 361, 180, 58), (272, 362, 179, 57), (273, 363, 175, 54), (274, 364, 177, 55), (93, 277, 364, 274), (277, 33, 94, 364), (340, 79, 365, 366), (133, 241, 367, 368), (290, 188, 369, 370), (246, 281, 371, 372), (136, 261, 374, 375), (238, 74, 376, 377), (27, 290, 370, 378), (262, 134, 379, 380), (239, 92, 381, 382), (74, 246, 372, 376), (156, 242, 383, 384), (281, 156, 384, 371), (241, 136, 375, 367), (188, 340, 366, 369), (92, 133, 368, 381), (261, 262, 380, 374), (242, 27, 378, 383), (134, 238, 377, 379), (295, 239, 382, 373), (20, 160, 342, 273, 54, 123), (273, 342, 389, 373), (405, 79, 411, 404, 406), (409, 405, 406, 407, 408), (407, 105, 325, 214, 324, 198, 327, 213, 326, 181, 334, 207, 333, 200, 408), (411, 410, 402, 404)])
me_cube_003.use_remesh_preserve_volume = False
me_cube_003.use_remesh_preserve_attributes = False
me_cube_003.use_mirror_vertex_groups = False
me_cube_003.update()

# ---- objects
ob_frames = bpy.data.objects.new('Frames', None)
ob_bwindows = bpy.data.objects.new('BWindowS', me_cube_012)
ob_bframe = bpy.data.objects.new('BFrame', me_cube_006)
ob_uframe = bpy.data.objects.new('UFrame', me_cube_011)
ob_uwindows = bpy.data.objects.new('UWindowS', me_cube_010)
ob_panes = bpy.data.objects.new('Panes', None)
ob_uwindowspane_001 = bpy.data.objects.new('UWindowSPane.001', me_cube_013)
ob_uwindowspane = bpy.data.objects.new('UWindowSPane', me_cube_007)
ob_wall = bpy.data.objects.new('Wall', me_cube_003)
ob_lamp = bpy.data.objects.new('Lamp', light_lamp)
ob_camera = bpy.data.objects.new('Camera', cam_camera)

# ---- transforms, parenting, visibility, modifiers, constraints
ob_frames.location = (-24.73, 20.48, 16.13)
ob_frames.empty_image_offset = (0.0, 0.0)
ob_frames.lineart.crease_threshold = 0.0
ob_bwindows.parent = ob_frames
ob_bwindows.matrix_parent_inverse = Matrix(((1.0, 0.0, 0.0, 24.73), (0.0, 1.0, 0.0, -20.48), (0.0, 0.0, 1.0, -16.13), (0.0, 0.0, 0.0, 1.0)))
ob_bwindows.location = (-2.04, -19.59, -7.287)
ob_bwindows.lock_rotations_4d = False
ob_bwindows.empty_display_type = 'ARROWS'
ob_bwindows.lineart.crease_threshold = 0.0
ob_bframe.parent = ob_frames
ob_bframe.matrix_parent_inverse = Matrix(((1.0, 0.0, 0.0, 24.73), (0.0, 1.0, 0.0, -20.48), (0.0, 0.0, 1.0, -16.13), (0.0, 0.0, 0.0, 1.0)))
ob_bframe.location = (-2.24, -19.59, -7.103)
ob_bframe.lock_rotations_4d = False
ob_bframe.empty_display_type = 'ARROWS'
ob_bframe.lineart.crease_threshold = 0.0
ob_uframe.parent = ob_frames
ob_uframe.matrix_parent_inverse = Matrix(((1.0, 0.0, 0.0, 24.73), (0.0, 1.0, 0.0, -20.48), (0.0, 0.0, 1.0, -16.13), (0.0, 0.0, 0.0, 1.0)))
ob_uframe.location = (-2.24, -19.59, 0.04846)
ob_uframe.lock_rotations_4d = False
ob_uframe.empty_display_type = 'ARROWS'
ob_uframe.lineart.crease_threshold = 0.0
ob_uwindows.parent = ob_frames
ob_uwindows.matrix_parent_inverse = Matrix(((1.0, 0.0, 0.0, 24.73), (0.0, 1.0, 0.0, -20.48), (0.0, 0.0, 1.0, -16.13), (0.0, 0.0, 0.0, 1.0)))
ob_uwindows.location = (-2.04, -19.59, 0.04846)
ob_uwindows.lock_rotations_4d = False
ob_uwindows.empty_display_type = 'ARROWS'
ob_uwindows.lineart.crease_threshold = 0.0
ob_panes.location = (20.64, -31.06, -23.03)
ob_panes.empty_image_offset = (0.0, 0.0)
ob_panes.hide_viewport = True
ob_panes.lineart.crease_threshold = 0.0
ob_uwindowspane_001.parent = ob_panes
ob_uwindowspane_001.matrix_parent_inverse = Matrix(((1.0, 0.0, 0.0, -20.64), (-1.157e-07, 1.0, 0.0, 31.06), (-8.579e-08, 0.0, 1.0, 23.03), (0.0, 0.0, 0.0, 1.0)))
ob_uwindowspane_001.location = (-2.04, -19.59, -7.101)
ob_uwindowspane_001.lock_rotations_4d = False
ob_uwindowspane_001.empty_display_type = 'ARROWS'
ob_uwindowspane_001.lineart.crease_threshold = 0.0
ob_uwindowspane.parent = ob_panes
ob_uwindowspane.matrix_parent_inverse = Matrix(((1.0, 0.0, 0.0, -20.64), (-1.157e-07, 1.0, 0.0, 31.06), (-8.579e-08, 0.0, 1.0, 23.03), (0.0, 0.0, 0.0, 1.0)))
ob_uwindowspane.location = (-2.04, -19.59, 0.04846)
ob_uwindowspane.lock_rotations_4d = False
ob_uwindowspane.empty_display_type = 'ARROWS'
ob_uwindowspane.lineart.crease_threshold = 0.0
ob_wall.location = (-1.363, -10.01, -2.475)
ob_wall.scale = (1.0, 18.0, 9.0)
ob_wall.lineart.crease_threshold = 0.0
ob_lamp.location = (4.076, 1.005, 5.904)
ob_lamp.rotation_euler = (0.6503, 0.05522, 1.866)
ob_lamp.lock_rotations_4d = False
ob_lamp.empty_display_type = 'ARROWS'
ob_lamp.color = (0.0, 0.0, 0.0, 0.0)
ob_lamp.lineart.crease_threshold = 0.0
ob_camera.location = (7.481, -6.508, 5.344)
ob_camera.rotation_euler = (1.109, 0.0, 0.8149)
ob_camera.lock_rotations_4d = False
ob_camera.empty_display_type = 'ARROWS'
ob_camera.color = (0.0, 0.0, 0.0, 0.0)
ob_camera.display_type = 'WIRE'
ob_camera.lineart.crease_threshold = 0.0

# ---- collection membership
col_collection_1.objects.link(ob_frames)
col_collection_1.objects.link(ob_bwindows)
col_collection_1.objects.link(ob_bframe)
col_collection_1.objects.link(ob_uframe)
col_collection_1.objects.link(ob_uwindows)
col_collection_1.objects.link(ob_panes)
col_collection_1.objects.link(ob_uwindowspane_001)
col_collection_1.objects.link(ob_uwindowspane)
col_collection_1.objects.link(ob_wall)
col_collection_1.objects.link(ob_lamp)
col_collection_1.objects.link(ob_camera)

# ---- scene / render settings (as saved in the file)
scene.camera = ob_camera
scene.frame_start = 1; scene.frame_end = 250; scene.frame_set(1)
scene.render.engine = 'BLENDER_EEVEE_NEXT'
scene.render.resolution_percentage = 50
scene.render.dither_intensity = 0.0
scene.cycles.use_denoising = False
scene.cycles.samples = 128
scene.cycles.sampling_pattern = 'TABULATED_SOBOL'
scene.cycles.light_sampling_threshold = 0.0
scene.cycles.use_adaptive_sampling = False
scene.cycles.use_light_tree = False
scene.cycles.blur_glossy = 0.0
scene.cycles.sample_clamp_indirect = 0.0
scene.view_settings.view_transform = 'Standard'
bpy.context.view_layer.update()
